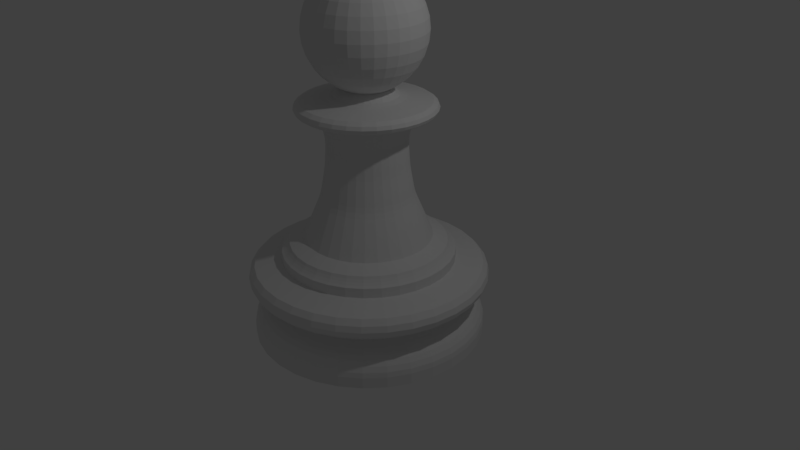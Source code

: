 # Source: Peao.blend  (saved by Blender 2.79.7; exported with 4.5.12 LTS)
import bpy
from mathutils import Matrix  # noqa: F401  (used for matrix-valued properties, if any)

bpy.ops.wm.read_factory_settings(use_empty=True)
scene = bpy.context.scene
scene.name = 'Scene'

# ---- collections
col_collection_1 = bpy.data.collections.new('Collection 1'); scene.collection.children.link(col_collection_1)

# ---- world
world_world = bpy.data.worlds.new('World'); scene.world = world_world
world_world.color = (0.05088, 0.05088, 0.05088)
world_world.use_sun_shadow = False
world_world.sun_shadow_jitter_overblur = 0.0

# ---- cameras
cam_camera = bpy.data.cameras.new('Camera')
cam_camera.clip_end = 100.0
cam_camera.lens = 35.0
cam_camera.sensor_width = 32.0
cam_camera.sensor_height = 18.0
cam_camera.ortho_scale = 7.314
cam_camera.dof.focus_distance = 0.0
cam_camera.dof.aperture_fstop = 128.0

# ---- lights
light_lamp = bpy.data.lights.new('Lamp', 'POINT')
light_lamp.transmission_factor = 0.0
light_lamp.cutoff_distance = 30.0
light_lamp.energy = 100.0
light_lamp.shadow_buffer_clip_start = 1.001
light_lamp.shadow_soft_size = 0.1
light_lamp.shadow_maximum_resolution = 0.006
light_lamp.use_absolute_resolution = True

# ---- meshes
me_cylinder_001 = bpy.data.meshes.new('Cylinder.001')
me_cylinder_001.from_pydata([(0.0, 1.5, -1.0), (7.951e-08, 0.8167, 0.3111), (0.2926, 1.471, -1.0), (0.1593, 0.801, 0.3111), (0.574, 1.386, -1.0), (0.3126, 0.7546, 0.3111), (0.8334, 1.247, -1.0), (0.4538, 0.6791, 0.3111), (1.061, 1.061, -1.0), (0.5775, 0.5775, 0.3111), (1.247, 0.8334, -1.0), (0.6791, 0.4538, 0.3111), (1.386, 0.574, -1.0), (0.7546, 0.3126, 0.3111), (1.471, 0.2926, -1.0), (0.801, 0.1593, 0.3111), (1.5, 1.132e-07, -1.0), (0.8167, 2.903e-07, 0.3111), (1.471, -0.2926, -1.0), (0.801, -0.1593, 0.3111), (1.386, -0.574, -1.0), (0.7546, -0.3126, 0.3111), (1.247, -0.8334, -1.0), (0.6791, -0.4538, 0.3111), (1.061, -1.061, -1.0), (0.5775, -0.5775, 0.3111), (0.8334, -1.247, -1.0), (0.4538, -0.6791, 0.3111), (0.574, -1.386, -1.0), (0.3126, -0.7546, 0.3111), (0.2926, -1.471, -1.0), (0.1593, -0.801, 0.3111), (-4.888e-07, -1.5, -1.0), (-1.866e-07, -0.8167, 0.3111), (-0.2926, -1.471, -1.0), (-0.1593, -0.801, 0.3111), (-0.574, -1.386, -1.0), (-0.3126, -0.7546, 0.3111), (-0.8334, -1.247, -1.0), (-0.4538, -0.6791, 0.3111), (-1.061, -1.061, -1.0), (-0.5775, -0.5775, 0.3111), (-1.247, -0.8334, -1.0), (-0.6791, -0.4538, 0.3111), (-1.386, -0.574, -1.0), (-0.7546, -0.3126, 0.3111), (-1.471, -0.2926, -1.0), (-0.801, -0.1593, 0.3111), (-1.5, 1.448e-06, -1.0), (-0.8167, 1.017e-06, 0.3111), (-1.471, 0.2926, -1.0), (-0.801, 0.1593, 0.3111), (-1.386, 0.574, -1.0), (-0.7546, 0.3126, 0.3111), (-1.247, 0.8334, -1.0), (-0.6791, 0.4538, 0.3111), (-1.061, 1.061, -1.0), (-0.5775, 0.5775, 0.3111), (-0.8334, 1.247, -1.0), (-0.4538, 0.6791, 0.3111), (-0.574, 1.386, -1.0), (-0.3126, 0.7546, 0.3111), (-0.2926, 1.471, -1.0), (-0.1593, 0.8011, 0.3111), (4.607e-08, 1.109, 0.00486), (0.2164, 1.088, 0.00486), (0.4246, 1.025, 0.00486), (0.6164, 0.9225, 0.00486), (0.7845, 0.7845, 0.00486), (0.9225, 0.6164, 0.00486), (1.025, 0.4246, 0.00486), (1.088, 0.2164, 0.00486), (1.109, 2.137e-07, 0.00486), (1.088, -0.2164, 0.00486), (1.025, -0.4246, 0.00486), (0.9225, -0.6164, 0.00486), (0.7845, -0.7845, 0.00486), (0.6164, -0.9225, 0.00486), (0.4246, -1.025, 0.00486), (0.2164, -1.088, 0.00486), (-3.154e-07, -1.109, 0.00486), (-0.2164, -1.088, 0.00486), (-0.4246, -1.025, 0.00486), (-0.6164, -0.9225, 0.00486), (-0.7845, -0.7845, 0.00486), (-0.9225, -0.6164, 0.00486), (-1.025, -0.4246, 0.00486), (-1.088, -0.2164, 0.00486), (-1.109, 1.201e-06, 0.00486), (-1.088, 0.2164, 0.00486), (-1.025, 0.4246, 0.00486), (-0.9225, 0.6164, 0.00486), (-0.7845, 0.7845, 0.00486), (-0.6164, 0.9225, 0.00486), (-0.4246, 1.025, 0.00486), (-0.2164, 1.088, 0.00486), (4.412e-09, 1.466, -0.05596), (4.702e-09, 1.448, -0.3404), (-2.795e-09, 1.524, -0.125), (-4.859e-09, 1.542, -0.2032), (-2.537e-09, 1.515, -0.2789), (0.2826, 1.421, -0.3404), (0.2859, 1.437, -0.05596), (0.2956, 1.486, -0.2789), (0.3008, 1.512, -0.2032), (0.2974, 1.495, -0.125), (0.5543, 1.338, -0.3404), (0.5608, 1.354, -0.05596), (0.5799, 1.4, -0.2789), (0.5901, 1.425, -0.2032), (0.5834, 1.408, -0.125), (0.8047, 1.204, -0.3404), (0.8142, 1.219, -0.05596), (0.8418, 1.26, -0.2789), (0.8567, 1.282, -0.2032), (0.847, 1.268, -0.125), (1.024, 1.024, -0.3404), (1.036, 1.036, -0.05596), (1.071, 1.071, -0.2789), (1.09, 1.09, -0.2032), (1.078, 1.078, -0.125), (1.204, 0.8047, -0.3404), (1.219, 0.8142, -0.05596), (1.26, 0.8418, -0.2789), (1.282, 0.8567, -0.2032), (1.268, 0.847, -0.125), (1.338, 0.5543, -0.3404), (1.354, 0.5608, -0.05596), (1.4, 0.5799, -0.2789), (1.425, 0.5901, -0.2032), (1.408, 0.5834, -0.125), (1.421, 0.2826, -0.3404), (1.437, 0.2859, -0.05596), (1.486, 0.2956, -0.2789), (1.512, 0.3008, -0.2032), (1.495, 0.2974, -0.125), (1.448, 1.341e-07, -0.3404), (1.466, 1.332e-07, -0.05596), (1.515, 1.181e-07, -0.2789), (1.542, 1.127e-07, -0.2032), (1.524, 1.179e-07, -0.125), (1.421, -0.2826, -0.3404), (1.437, -0.2859, -0.05596), (1.486, -0.2956, -0.2789), (1.512, -0.3008, -0.2032), (1.495, -0.2974, -0.125), (1.338, -0.5543, -0.3404), (1.354, -0.5608, -0.05596), (1.4, -0.5799, -0.2789), (1.425, -0.5901, -0.2032), (1.408, -0.5834, -0.125), (1.204, -0.8047, -0.3404), (1.219, -0.8142, -0.05596), (1.26, -0.8418, -0.2789), (1.282, -0.8567, -0.2032), (1.268, -0.847, -0.125), (1.024, -1.024, -0.3404), (1.036, -1.036, -0.05596), (1.071, -1.071, -0.2789), (1.09, -1.09, -0.2032), (1.078, -1.078, -0.125), (0.8047, -1.204, -0.3404), (0.8142, -1.219, -0.05596), (0.8418, -1.26, -0.2789), (0.8567, -1.282, -0.2032), (0.847, -1.268, -0.125), (0.5543, -1.338, -0.3404), (0.5608, -1.354, -0.05596), (0.5799, -1.4, -0.2789), (0.5901, -1.425, -0.2032), (0.5834, -1.408, -0.125), (0.2826, -1.421, -0.3404), (0.2859, -1.437, -0.05596), (0.2956, -1.486, -0.2789), (0.3008, -1.512, -0.2032), (0.2974, -1.495, -0.125), (-4.672e-07, -1.448, -0.3404), (-4.731e-07, -1.466, -0.05596), (-4.961e-07, -1.515, -0.2789), (-5.075e-07, -1.542, -0.2032), (-4.995e-07, -1.524, -0.125), (-0.2826, -1.421, -0.3404), (-0.2859, -1.437, -0.05596), (-0.2956, -1.486, -0.2789), (-0.3008, -1.512, -0.2032), (-0.2974, -1.495, -0.125), (-0.5543, -1.338, -0.3404), (-0.5608, -1.354, -0.05596), (-0.5799, -1.4, -0.2789), (-0.5901, -1.425, -0.2032), (-0.5834, -1.408, -0.125), (-0.8047, -1.204, -0.3404), (-0.8142, -1.219, -0.05596), (-0.8418, -1.26, -0.2789), (-0.8567, -1.282, -0.2032), (-0.847, -1.268, -0.125), (-1.024, -1.024, -0.3404), (-1.036, -1.036, -0.05596), (-1.071, -1.071, -0.2789), (-1.09, -1.09, -0.2032), (-1.078, -1.078, -0.125), (-1.204, -0.8047, -0.3404), (-1.219, -0.8142, -0.05596), (-1.26, -0.8418, -0.2789), (-1.282, -0.8567, -0.2032), (-1.268, -0.847, -0.125), (-1.338, -0.5543, -0.3404), (-1.354, -0.5608, -0.05596), (-1.4, -0.5799, -0.2789), (-1.425, -0.5901, -0.2032), (-1.408, -0.5834, -0.125), (-1.421, -0.2826, -0.3404), (-1.437, -0.2859, -0.05596), (-1.486, -0.2956, -0.2789), (-1.512, -0.3008, -0.2032), (-1.495, -0.2974, -0.125), (-1.448, 1.423e-06, -0.3404), (-1.466, 1.438e-06, -0.05596), (-1.515, 1.467e-06, -0.2789), (-1.542, 1.485e-06, -0.2032), (-1.524, 1.475e-06, -0.125), (-1.421, 0.2826, -0.3404), (-1.437, 0.2859, -0.05596), (-1.486, 0.2956, -0.2789), (-1.512, 0.3008, -0.2032), (-1.495, 0.2974, -0.125), (-1.338, 0.5543, -0.3404), (-1.354, 0.5608, -0.05596), (-1.4, 0.5799, -0.2789), (-1.425, 0.5901, -0.2032), (-1.408, 0.5834, -0.125), (-1.204, 0.8047, -0.3404), (-1.219, 0.8142, -0.05596), (-1.26, 0.8418, -0.2789), (-1.282, 0.8567, -0.2032), (-1.268, 0.847, -0.125), (-1.024, 1.024, -0.3404), (-1.036, 1.036, -0.05596), (-1.071, 1.071, -0.2789), (-1.09, 1.09, -0.2032), (-1.078, 1.078, -0.125), (-0.8047, 1.204, -0.3404), (-0.8142, 1.219, -0.05596), (-0.8418, 1.26, -0.2789), (-0.8567, 1.282, -0.2032), (-0.847, 1.268, -0.125), (-0.5543, 1.338, -0.3404), (-0.5608, 1.354, -0.05596), (-0.5799, 1.4, -0.2789), (-0.5901, 1.425, -0.2032), (-0.5834, 1.408, -0.125), (-0.2826, 1.421, -0.3404), (-0.2859, 1.437, -0.05596), (-0.2956, 1.486, -0.2789), (-0.3008, 1.512, -0.2032), (-0.2974, 1.495, -0.125), (1.496e-08, 1.364, -0.6265), (0.0, 1.5, -0.8588), (9.313e-09, 1.416, -0.6677), (4.424e-09, 1.46, -0.7263), (1.164e-09, 1.49, -0.7934), (0.2926, 1.471, -0.8588), (0.2661, 1.338, -0.6265), (0.2906, 1.461, -0.7934), (0.2849, 1.432, -0.7263), (0.2762, 1.389, -0.6677), (0.574, 1.386, -0.8588), (0.5219, 1.26, -0.6265), (0.5701, 1.376, -0.7934), (0.5588, 1.349, -0.7263), (0.5419, 1.308, -0.6677), (0.8334, 1.247, -0.8588), (0.7577, 1.134, -0.6265), (0.8276, 1.239, -0.7934), (0.8112, 1.214, -0.7263), (0.7867, 1.177, -0.6677), (1.061, 1.061, -0.8588), (0.9644, 0.9644, -0.6265), (1.053, 1.053, -0.7934), (1.032, 1.032, -0.7263), (1.001, 1.001, -0.6677), (1.247, 0.8334, -0.8588), (1.134, 0.7577, -0.6265), (1.239, 0.8276, -0.7934), (1.214, 0.8112, -0.7263), (1.177, 0.7867, -0.6677), (1.386, 0.574, -0.8588), (1.26, 0.5219, -0.6265), (1.376, 0.5701, -0.7934), (1.349, 0.5588, -0.7263), (1.308, 0.5419, -0.6677), (1.471, 0.2926, -0.8588), (1.338, 0.2661, -0.6265), (1.461, 0.2906, -0.7934), (1.432, 0.2849, -0.7263), (1.389, 0.2762, -0.6677), (1.5, 1.132e-07, -0.8588), (1.364, 1.46e-07, -0.6265), (1.49, 1.156e-07, -0.7934), (1.46, 1.227e-07, -0.7263), (1.416, 1.333e-07, -0.6677), (1.471, -0.2926, -0.8588), (1.338, -0.2661, -0.6265), (1.461, -0.2906, -0.7934), (1.432, -0.2849, -0.7263), (1.389, -0.2762, -0.6677), (1.386, -0.574, -0.8588), (1.26, -0.5219, -0.6265), (1.376, -0.5701, -0.7934), (1.349, -0.5588, -0.7263), (1.308, -0.5419, -0.6677), (1.247, -0.8334, -0.8588), (1.134, -0.7577, -0.6265), (1.239, -0.8276, -0.7934), (1.214, -0.8112, -0.7263), (1.177, -0.7867, -0.6677), (1.061, -1.061, -0.8588), (0.9644, -0.9644, -0.6265), (1.053, -1.053, -0.7934), (1.032, -1.032, -0.7263), (1.001, -1.001, -0.6677), (0.8334, -1.247, -0.8588), (0.7577, -1.134, -0.6265), (0.8276, -1.239, -0.7934), (0.8112, -1.214, -0.7263), (0.7867, -1.177, -0.6677), (0.574, -1.386, -0.8588), (0.5219, -1.26, -0.6265), (0.5701, -1.376, -0.7934), (0.5588, -1.349, -0.7263), (0.5419, -1.308, -0.6677), (0.2926, -1.471, -0.8588), (0.2661, -1.338, -0.6265), (0.2906, -1.461, -0.7934), (0.2849, -1.432, -0.7263), (0.2762, -1.389, -0.6677), (-4.888e-07, -1.5, -0.8588), (-4.294e-07, -1.364, -0.6265), (-4.842e-07, -1.49, -0.7934), (-4.714e-07, -1.46, -0.7263), (-4.52e-07, -1.416, -0.6677), (-0.2926, -1.471, -0.8588), (-0.2661, -1.338, -0.6265), (-0.2906, -1.461, -0.7934), (-0.2849, -1.432, -0.7263), (-0.2762, -1.389, -0.6677), (-0.574, -1.386, -0.8588), (-0.5219, -1.26, -0.6265), (-0.5701, -1.376, -0.7934), (-0.5588, -1.349, -0.7263), (-0.5419, -1.308, -0.6677), (-0.8334, -1.247, -0.8588), (-0.7577, -1.134, -0.6265), (-0.8276, -1.239, -0.7934), (-0.8112, -1.214, -0.7263), (-0.7867, -1.177, -0.6677), (-1.061, -1.061, -0.8588), (-0.9644, -0.9644, -0.6265), (-1.053, -1.053, -0.7934), (-1.032, -1.032, -0.7263), (-1.001, -1.001, -0.6677), (-1.247, -0.8334, -0.8588), (-1.134, -0.7577, -0.6265), (-1.239, -0.8276, -0.7934), (-1.214, -0.8112, -0.7263), (-1.177, -0.7866, -0.6677), (-1.386, -0.574, -0.8588), (-1.26, -0.5219, -0.6265), (-1.376, -0.5701, -0.7934), (-1.349, -0.5588, -0.7263), (-1.308, -0.5419, -0.6677), (-1.471, -0.2926, -0.8588), (-1.338, -0.2661, -0.6265), (-1.461, -0.2906, -0.7934), (-1.432, -0.2849, -0.7263), (-1.389, -0.2762, -0.6677), (-1.5, 1.448e-06, -0.8588), (-1.364, 1.36e-06, -0.6265), (-1.49, 1.442e-06, -0.7934), (-1.46, 1.422e-06, -0.7263), (-1.416, 1.394e-06, -0.6677), (-1.471, 0.2926, -0.8588), (-1.338, 0.2661, -0.6265), (-1.461, 0.2906, -0.7934), (-1.432, 0.2849, -0.7263), (-1.389, 0.2762, -0.6677), (-1.386, 0.574, -0.8588), (-1.26, 0.5219, -0.6265), (-1.376, 0.5701, -0.7934), (-1.349, 0.5588, -0.7263), (-1.308, 0.5419, -0.6677), (-1.247, 0.8334, -0.8588), (-1.134, 0.7577, -0.6265), (-1.239, 0.8276, -0.7934), (-1.214, 0.8112, -0.7263), (-1.177, 0.7867, -0.6677), (-1.061, 1.061, -0.8588), (-0.9644, 0.9644, -0.6265), (-1.053, 1.053, -0.7934), (-1.032, 1.032, -0.7263), (-1.001, 1.001, -0.6677), (-0.8334, 1.247, -0.8588), (-0.7577, 1.134, -0.6265), (-0.8276, 1.239, -0.7934), (-0.8112, 1.214, -0.7263), (-0.7866, 1.177, -0.6677), (-0.574, 1.386, -0.8588), (-0.5219, 1.26, -0.6265), (-0.5701, 1.376, -0.7934), (-0.5588, 1.349, -0.7263), (-0.5419, 1.308, -0.6677), (-0.2926, 1.471, -0.8588), (-0.2661, 1.338, -0.6265), (-0.2906, 1.461, -0.7934), (-0.2849, 1.432, -0.7263), (-0.2762, 1.389, -0.6677), (5.864e-08, 1.006, 0.2397), (4.702e-08, 1.11, 0.1306), (5.672e-08, 1.024, 0.2097), (5.388e-08, 1.051, 0.1785), (5.043e-08, 1.081, 0.1507), (0.2165, 1.088, 0.1306), (0.1962, 0.9863, 0.2397), (0.2108, 1.06, 0.1507), (0.205, 1.03, 0.1785), (0.1998, 1.005, 0.2097), (0.4247, 1.025, 0.1306), (0.3848, 0.9291, 0.2397), (0.4136, 0.9984, 0.1507), (0.4021, 0.9707, 0.1785), (0.392, 0.9463, 0.2097), (0.6166, 0.9228, 0.1306), (0.5587, 0.8361, 0.2397), (0.6004, 0.8985, 0.1507), (0.5837, 0.8736, 0.1785), (0.5691, 0.8517, 0.2097), (0.7847, 0.7847, 0.1306), (0.7111, 0.7111, 0.2397), (0.7641, 0.7641, 0.1507), (0.7429, 0.7429, 0.1785), (0.7243, 0.7243, 0.2097), (0.9228, 0.6166, 0.1306), (0.8361, 0.5587, 0.2397), (0.8985, 0.6004, 0.1507), (0.8736, 0.5837, 0.1785), (0.8517, 0.5691, 0.2097), (1.025, 0.4247, 0.1306), (0.9291, 0.3848, 0.2397), (0.9984, 0.4136, 0.1507), (0.9707, 0.4021, 0.1785), (0.9463, 0.392, 0.2097), (1.088, 0.2165, 0.1306), (0.9863, 0.1962, 0.2397), (1.06, 0.2108, 0.1507), (1.03, 0.205, 0.1785), (1.005, 0.1998, 0.2097), (1.11, 2.216e-07, 0.1306), (1.006, 2.492e-07, 0.2397), (1.081, 2.29e-07, 0.1507), (1.051, 2.368e-07, 0.1785), (1.024, 2.44e-07, 0.2097), (1.088, -0.2165, 0.1306), (0.9863, -0.1962, 0.2397), (1.06, -0.2108, 0.1507), (1.03, -0.205, 0.1785), (1.005, -0.1998, 0.2097), (1.025, -0.4247, 0.1306), (0.9291, -0.3848, 0.2397), (0.9984, -0.4136, 0.1507), (0.9707, -0.4021, 0.1785), (0.9463, -0.392, 0.2097), (0.9228, -0.6166, 0.1306), (0.8361, -0.5587, 0.2397), (0.8985, -0.6004, 0.1507), (0.8736, -0.5837, 0.1785), (0.8517, -0.5691, 0.2097), (0.7847, -0.7847, 0.1306), (0.7111, -0.7111, 0.2397), (0.7641, -0.7641, 0.1507), (0.7429, -0.7429, 0.1785), (0.7243, -0.7243, 0.2097), (0.6166, -0.9228, 0.1306), (0.5587, -0.8361, 0.2397), (0.6004, -0.8985, 0.1507), (0.5837, -0.8736, 0.1785), (0.5691, -0.8517, 0.2097), (0.4247, -1.025, 0.1306), (0.3848, -0.9291, 0.2397), (0.4136, -0.9984, 0.1507), (0.4021, -0.9707, 0.1785), (0.392, -0.9463, 0.2097), (0.2165, -1.088, 0.1306), (0.1962, -0.9863, 0.2397), (0.2108, -1.06, 0.1507), (0.205, -1.03, 0.1785), (0.1998, -1.005, 0.2097), (-3.146e-07, -1.11, 0.1306), (-2.69e-07, -1.006, 0.2397), (-3.017e-07, -1.081, 0.1507), (-2.884e-07, -1.051, 0.1785), (-2.77e-07, -1.024, 0.2097), (-0.2165, -1.088, 0.1306), (-0.1962, -0.9863, 0.2397), (-0.2108, -1.06, 0.1507), (-0.205, -1.03, 0.1785), (-0.1998, -1.005, 0.2097), (-0.4247, -1.025, 0.1306), (-0.3848, -0.9291, 0.2397), (-0.4136, -0.9984, 0.1507), (-0.4021, -0.9707, 0.1785), (-0.392, -0.9463, 0.2097), (-0.6166, -0.9228, 0.1306), (-0.5587, -0.8361, 0.2397), (-0.6004, -0.8985, 0.1507), (-0.5837, -0.8736, 0.1785), (-0.5691, -0.8517, 0.2097), (-0.7847, -0.7847, 0.1306), (-0.7111, -0.7111, 0.2397), (-0.7641, -0.7641, 0.1507), (-0.7429, -0.7429, 0.1785), (-0.7243, -0.7243, 0.2097), (-0.9228, -0.6166, 0.1306), (-0.8361, -0.5587, 0.2397), (-0.8985, -0.6004, 0.1507), (-0.8736, -0.5837, 0.1785), (-0.8517, -0.5691, 0.2097), (-1.025, -0.4247, 0.1306), (-0.9291, -0.3848, 0.2397), (-0.9984, -0.4136, 0.1507), (-0.9707, -0.4021, 0.1785), (-0.9463, -0.392, 0.2097), (-1.088, -0.2165, 0.1306), (-0.9863, -0.1962, 0.2397), (-1.06, -0.2108, 0.1507), (-1.03, -0.205, 0.1785), (-1.005, -0.1998, 0.2097), (-1.11, 1.209e-06, 0.1306), (-1.006, 1.144e-06, 0.2397), (-1.081, 1.191e-06, 0.1507), (-1.051, 1.172e-06, 0.1785), (-1.024, 1.156e-06, 0.2097), (-1.088, 0.2165, 0.1306), (-0.9863, 0.1962, 0.2397), (-1.06, 0.2108, 0.1507), (-1.03, 0.205, 0.1785), (-1.005, 0.1998, 0.2097), (-1.025, 0.4247, 0.1306), (-0.9291, 0.3848, 0.2397), (-0.9984, 0.4136, 0.1507), (-0.9707, 0.4021, 0.1785), (-0.9463, 0.392, 0.2097), (-0.9228, 0.6166, 0.1306), (-0.8361, 0.5587, 0.2397), (-0.8985, 0.6004, 0.1507), (-0.8736, 0.5837, 0.1785), (-0.8517, 0.5691, 0.2097), (-0.7847, 0.7847, 0.1306), (-0.7111, 0.7111, 0.2397), (-0.7641, 0.7642, 0.1507), (-0.7429, 0.7429, 0.1785), (-0.7243, 0.7243, 0.2097), (-0.6166, 0.9228, 0.1306), (-0.5587, 0.8361, 0.2397), (-0.6004, 0.8985, 0.1507), (-0.5837, 0.8736, 0.1785), (-0.5691, 0.8517, 0.2097), (-0.4247, 1.025, 0.1306), (-0.3848, 0.9291, 0.2397), (-0.4136, 0.9984, 0.1507), (-0.4021, 0.9707, 0.1785), (-0.392, 0.9463, 0.2097), (-0.2165, 1.088, 0.1306), (-0.1962, 0.9863, 0.2397), (-0.2108, 1.06, 0.1507), (-0.205, 1.03, 0.1785), (-0.1998, 1.005, 0.2097), (2.601e-08, 1.259, -0.4045), (2.808e-08, 1.244, -0.5592), (3.213e-08, 1.202, -0.4351), (3.469e-08, 1.18, -0.4752), (3.353e-08, 1.195, -0.5188), (0.2428, 1.221, -0.5592), (0.2456, 1.235, -0.4045), (0.2331, 1.172, -0.5188), (0.2302, 1.157, -0.4752), (0.2346, 1.179, -0.4351), (0.4762, 1.15, -0.5592), (0.4818, 1.163, -0.4045), (0.4572, 1.104, -0.5188), (0.4515, 1.09, -0.4752), (0.4602, 1.111, -0.4351), (0.6914, 1.035, -0.5592), (0.6995, 1.047, -0.4045), (0.6637, 0.9933, -0.5188), (0.6555, 0.9811, -0.4752), (0.6681, 0.9998, -0.4351), (0.8799, 0.8799, -0.5592), (0.8902, 0.8902, -0.4045), (0.8447, 0.8447, -0.5188), (0.8343, 0.8343, -0.4752), (0.8503, 0.8503, -0.4351), (1.035, 0.6914, -0.5592), (1.047, 0.6995, -0.4045), (0.9933, 0.6637, -0.5188), (0.9811, 0.6555, -0.4752), (0.9998, 0.6681, -0.4351), (1.15, 0.4762, -0.5592), (1.163, 0.4818, -0.4045), (1.104, 0.4572, -0.5188), (1.09, 0.4515, -0.4752), (1.111, 0.4602, -0.4351), (1.221, 0.2428, -0.5592), (1.235, 0.2456, -0.4045), (1.172, 0.2331, -0.5188), (1.157, 0.2302, -0.4752), (1.179, 0.2346, -0.4351), (1.244, 1.747e-07, -0.5592), (1.259, 1.753e-07, -0.4045), (1.195, 1.867e-07, -0.5188), (1.18, 1.912e-07, -0.4752), (1.202, 1.87e-07, -0.4351), (1.221, -0.2428, -0.5592), (1.235, -0.2456, -0.4045), (1.172, -0.2331, -0.5188), (1.157, -0.2302, -0.4752), (1.179, -0.2346, -0.4351), (1.15, -0.4762, -0.5592), (1.163, -0.4818, -0.4045), (1.104, -0.4572, -0.5188), (1.09, -0.4515, -0.4752), (1.111, -0.4602, -0.4351), (1.035, -0.6914, -0.5592), (1.047, -0.6995, -0.4045), (0.9933, -0.6637, -0.5188), (0.9811, -0.6555, -0.4752), (0.9998, -0.6681, -0.4351), (0.8799, -0.8799, -0.5592), (0.8902, -0.8902, -0.4045), (0.8447, -0.8447, -0.5188), (0.8343, -0.8343, -0.4752), (0.8503, -0.8503, -0.4351), (0.6914, -1.035, -0.5592), (0.6995, -1.047, -0.4045), (0.6637, -0.9933, -0.5188), (0.6555, -0.9811, -0.4752), (0.6681, -0.9998, -0.4351), (0.4762, -1.15, -0.5592), (0.4818, -1.163, -0.4045), (0.4572, -1.104, -0.5188), (0.4515, -1.09, -0.4752), (0.4602, -1.111, -0.4351), (0.2428, -1.221, -0.5592), (0.2456, -1.235, -0.4045), (0.2331, -1.172, -0.5188), (0.2302, -1.157, -0.4752), (0.2346, -1.179, -0.4351), (-3.774e-07, -1.244, -0.5592), (-3.842e-07, -1.259, -0.4045), (-3.555e-07, -1.195, -0.5188), (-3.495e-07, -1.18, -0.4752), (-3.593e-07, -1.202, -0.4351), (-0.2428, -1.221, -0.5592), (-0.2456, -1.235, -0.4045), (-0.2331, -1.172, -0.5188), (-0.2302, -1.157, -0.4752), (-0.2346, -1.179, -0.4351), (-0.4762, -1.15, -0.5592), (-0.4818, -1.163, -0.4045), (-0.4572, -1.104, -0.5188), (-0.4515, -1.09, -0.4752), (-0.4602, -1.111, -0.4351), (-0.6914, -1.035, -0.5592), (-0.6995, -1.047, -0.4045), (-0.6637, -0.9933, -0.5188), (-0.6555, -0.9811, -0.4752), (-0.6681, -0.9998, -0.4351), (-0.8799, -0.8799, -0.5592), (-0.8902, -0.8902, -0.4045), (-0.8447, -0.8447, -0.5188), (-0.8343, -0.8343, -0.4752), (-0.8503, -0.8503, -0.4351), (-1.035, -0.6914, -0.5592), (-1.047, -0.6994, -0.4045), (-0.9933, -0.6637, -0.5188), (-0.9811, -0.6555, -0.4752), (-0.9998, -0.6681, -0.4351), (-1.15, -0.4762, -0.5592), (-1.163, -0.4818, -0.4045), (-1.104, -0.4572, -0.5188), (-1.09, -0.4515, -0.4752), (-1.111, -0.4602, -0.4351), (-1.221, -0.2428, -0.5592), (-1.235, -0.2456, -0.4045), (-1.172, -0.2331, -0.5188), (-1.157, -0.2302, -0.4752), (-1.179, -0.2346, -0.4351), (-1.244, 1.282e-06, -0.5592), (-1.259, 1.296e-06, -0.4045), (-1.195, 1.25e-06, -0.5188), (-1.18, 1.242e-06, -0.4752), (-1.202, 1.258e-06, -0.4351), (-1.221, 0.2428, -0.5592), (-1.235, 0.2456, -0.4045), (-1.172, 0.2331, -0.5188), (-1.157, 0.2302, -0.4752), (-1.179, 0.2346, -0.4351), (-1.15, 0.4762, -0.5592), (-1.163, 0.4818, -0.4045), (-1.104, 0.4572, -0.5188), (-1.09, 0.4515, -0.4752), (-1.111, 0.4602, -0.4351), (-1.035, 0.6914, -0.5592), (-1.047, 0.6995, -0.4045), (-0.9933, 0.6637, -0.5188), (-0.9811, 0.6555, -0.4752), (-0.9998, 0.6681, -0.4351), (-0.8799, 0.8799, -0.5592), (-0.8902, 0.8902, -0.4045), (-0.8447, 0.8447, -0.5188), (-0.8343, 0.8343, -0.4752), (-0.8503, 0.8503, -0.4351), (-0.6914, 1.035, -0.5592), (-0.6994, 1.047, -0.4045), (-0.6637, 0.9933, -0.5188), (-0.6555, 0.9811, -0.4752), (-0.6681, 0.9998, -0.4351), (-0.4762, 1.15, -0.5592), (-0.4818, 1.163, -0.4045), (-0.4572, 1.104, -0.5188), (-0.4515, 1.09, -0.4752), (-0.4602, 1.111, -0.4351), (-0.2428, 1.221, -0.5592), (-0.2456, 1.235, -0.4045), (-0.2331, 1.172, -0.5188), (-0.2302, 1.157, -0.4752), (-0.2346, 1.179, -0.4351), (0.0526, 0.2644, 2.225), (1.438e-07, 0.2696, 2.225), (0.1032, 0.2491, 2.225), (0.1498, 0.2242, 2.225), (0.1906, 0.1906, 2.225), (0.2242, 0.1498, 2.225), (0.2491, 0.1032, 2.225), (0.2644, 0.0526, 2.225), (0.2696, 4.065e-07, 2.225), (0.2644, -0.0526, 2.225), (0.2491, -0.1032, 2.225), (0.2242, -0.1498, 2.225), (0.1906, -0.1906, 2.225), (0.1498, -0.2242, 2.225), (0.1032, -0.2491, 2.225), (0.0526, -0.2644, 2.225), (5.593e-08, -0.2696, 2.225), (-0.0526, -0.2644, 2.225), (-0.1032, -0.2491, 2.225), (-0.1498, -0.2242, 2.225), (-0.1906, -0.1906, 2.225), (-0.2242, -0.1498, 2.225), (-0.2491, -0.1032, 2.225), (-0.2644, -0.0526, 2.225), (-0.2696, 6.465e-07, 2.225), (-0.2644, 0.0526, 2.225), (-0.2491, 0.1032, 2.225), (-0.2242, 0.1498, 2.225), (-0.1906, 0.1906, 2.225), (-0.1498, 0.2242, 2.225), (-0.1032, 0.2491, 2.225), (-0.0526, 0.2644, 2.225), (1.049e-07, 0.5773, 0.9218), (1.008e-07, 0.6162, 0.7891), (1.032e-07, 0.5937, 0.8546), (0.1202, 0.6044, 0.7891), (0.1126, 0.5663, 0.9218), (0.1158, 0.5823, 0.8546), (-0.48, 0.3208, 0.9218), (-0.5124, 0.3424, 0.7891), (-0.4936, 0.3298, 0.8546), (-0.4357, 0.4358, 0.7891), (-0.4082, 0.4082, 0.9218), (-0.4198, 0.4198, 0.8546), (0.5663, 0.1126, 0.9218), (0.6044, 0.1202, 0.7891), (0.5823, 0.1158, 0.8546), (0.6162, 3.356e-07, 0.7891), (0.5773, 3.444e-07, 0.9218), (0.5937, 3.407e-07, 0.8546), (0.2209, -0.5334, 0.9218), (0.2358, -0.5693, 0.7891), (0.2272, -0.5485, 0.8546), (0.1202, -0.6044, 0.7891), (0.1126, -0.5663, 0.9218), (0.1158, -0.5823, 0.8546), (-0.48, -0.3208, 0.9218), (-0.5124, -0.3424, 0.7891), (-0.4936, -0.3298, 0.8546), (-0.5693, -0.2358, 0.7891), (-0.5334, -0.2209, 0.9218), (-0.5485, -0.2272, 0.8546), (0.2358, 0.5693, 0.7891), (0.2209, 0.5334, 0.9218), (0.2272, 0.5485, 0.8546), (-0.3424, 0.5124, 0.7891), (-0.3208, 0.48, 0.9218), (-0.3298, 0.4936, 0.8546), (0.6044, -0.1202, 0.7891), (0.5663, -0.1126, 0.9218), (0.5823, -0.1158, 0.8546), (-9.997e-08, -0.6162, 0.7891), (-8.322e-08, -0.5773, 0.9218), (-9.024e-08, -0.5937, 0.8546), (-0.6044, -0.1202, 0.7891), (-0.5663, -0.1126, 0.9218), (-0.5823, -0.1158, 0.8546), (0.3424, 0.5124, 0.7891), (0.3208, 0.48, 0.9218), (0.3298, 0.4936, 0.8546), (-0.2358, 0.5693, 0.7891), (-0.2209, 0.5334, 0.9218), (-0.2272, 0.5485, 0.8546), (0.5693, -0.2358, 0.7891), (0.5334, -0.2209, 0.9218), (0.5485, -0.2272, 0.8546), (-0.1202, -0.6044, 0.7891), (-0.1126, -0.5663, 0.9218), (-0.1158, -0.5823, 0.8546), (-0.6162, 8.842e-07, 0.7891), (-0.5773, 8.583e-07, 0.9218), (-0.5937, 8.692e-07, 0.8546), (0.4358, 0.4358, 0.7891), (0.4082, 0.4082, 0.9218), (0.4198, 0.4198, 0.8546), (-0.1202, 0.6044, 0.7891), (-0.1126, 0.5663, 0.9218), (-0.1158, 0.5823, 0.8546), (0.5124, -0.3424, 0.7891), (0.48, -0.3208, 0.9218), (0.4936, -0.3298, 0.8546), (-0.2358, -0.5693, 0.7891), (-0.2209, -0.5334, 0.9218), (-0.2272, -0.5485, 0.8546), (-0.6044, 0.1202, 0.7891), (-0.5663, 0.1126, 0.9218), (-0.5823, 0.1158, 0.8546), (0.5124, 0.3424, 0.7891), (0.48, 0.3208, 0.9218), (0.4936, 0.3298, 0.8546), (0.4358, -0.4357, 0.7891), (0.4082, -0.4082, 0.9218), (0.4198, -0.4198, 0.8546), (-0.3424, -0.5124, 0.7891), (-0.3208, -0.48, 0.9218), (-0.3298, -0.4936, 0.8546), (-0.5693, 0.2358, 0.7891), (-0.5334, 0.2209, 0.9218), (-0.5485, 0.2272, 0.8546), (0.5693, 0.2358, 0.7891), (0.5334, 0.2209, 0.9218), (0.5485, 0.2272, 0.8546), (0.3424, -0.5124, 0.7891), (0.3208, -0.48, 0.9218), (0.3298, -0.4936, 0.8546), (-0.4358, -0.4357, 0.7891), (-0.4082, -0.4082, 0.9218), (-0.4198, -0.4198, 0.8546), (1.108e-07, 0.5189, 1.293), (1.095e-07, 0.5323, 1.18), (1.103e-07, 0.5243, 1.236), (0.1038, 0.5221, 1.18), (0.1012, 0.5089, 1.293), (0.1023, 0.5143, 1.236), (-0.4315, 0.2883, 1.293), (-0.4426, 0.2957, 1.18), (-0.436, 0.2913, 1.236), (-0.3764, 0.3764, 1.18), (-0.3669, 0.3669, 1.293), (-0.3708, 0.3708, 1.236), (0.5089, 0.1012, 1.293), (0.5221, 0.1038, 1.18), (0.5143, 0.1023, 1.236), (0.5323, 3.546e-07, 1.18), (0.5189, 3.576e-07, 1.293), (0.5243, 3.564e-07, 1.236), (0.1986, -0.4794, 1.293), (0.2037, -0.4918, 1.18), (0.2007, -0.4844, 1.236), (0.1038, -0.5221, 1.18), (0.1012, -0.5089, 1.293), (0.1023, -0.5143, 1.236), (-0.4315, -0.2883, 1.293), (-0.4426, -0.2957, 1.18), (-0.436, -0.2913, 1.236), (-0.4918, -0.2037, 1.18), (-0.4794, -0.1986, 1.293), (-0.4844, -0.2007, 1.236), (0.2037, 0.4918, 1.18), (0.1986, 0.4794, 1.293), (0.2007, 0.4844, 1.236), (-0.2957, 0.4426, 1.18), (-0.2883, 0.4315, 1.293), (-0.2913, 0.436, 1.236), (0.5221, -0.1038, 1.18), (0.5089, -0.1012, 1.293), (0.5143, -0.1023, 1.236), (-6.396e-08, -0.5323, 1.18), (-5.83e-08, -0.5189, 1.293), (-6.057e-08, -0.5243, 1.236), (-0.5221, -0.1038, 1.18), (-0.5089, -0.1012, 1.293), (-0.5143, -0.1023, 1.236), (0.2957, 0.4426, 1.18), (0.2883, 0.4315, 1.293), (0.2913, 0.436, 1.236), (-0.2037, 0.4918, 1.18), (-0.1986, 0.4794, 1.293), (-0.2007, 0.4844, 1.236), (0.4918, -0.2037, 1.18), (0.4794, -0.1986, 1.293), (0.4844, -0.2007, 1.236), (-0.1038, -0.5221, 1.18), (-0.1012, -0.5089, 1.293), (-0.1023, -0.5143, 1.236), (-0.5323, 8.284e-07, 1.18), (-0.5189, 8.195e-07, 1.293), (-0.5243, 8.231e-07, 1.236), (0.3764, 0.3764, 1.18), (0.3669, 0.3669, 1.293), (0.3708, 0.3708, 1.236), (-0.1038, 0.5221, 1.18), (-0.1012, 0.5089, 1.293), (-0.1023, 0.5143, 1.236), (0.4426, -0.2957, 1.18), (0.4315, -0.2883, 1.293), (0.436, -0.2913, 1.236), (-0.2037, -0.4918, 1.18), (-0.1986, -0.4794, 1.293), (-0.2007, -0.4844, 1.236), (-0.5221, 0.1038, 1.18), (-0.5089, 0.1012, 1.293), (-0.5143, 0.1023, 1.236), (0.4426, 0.2957, 1.18), (0.4315, 0.2883, 1.293), (0.436, 0.2913, 1.236), (0.3764, -0.3764, 1.18), (0.3669, -0.3669, 1.293), (0.3708, -0.3708, 1.236), (-0.2957, -0.4426, 1.18), (-0.2883, -0.4315, 1.293), (-0.2913, -0.436, 1.236), (-0.4918, 0.2037, 1.18), (-0.4794, 0.1986, 1.293), (-0.4844, 0.2007, 1.236), (0.4918, 0.2037, 1.18), (0.4794, 0.1986, 1.293), (0.4844, 0.2007, 1.236), (0.2957, -0.4426, 1.18), (0.2883, -0.4315, 1.293), (0.2913, -0.436, 1.236), (-0.3764, -0.3764, 1.18), (-0.3669, -0.3669, 1.293), (-0.3708, -0.3708, 1.236), (7.728e-08, 0.7999, 2.073), (7.658e-08, 0.796, 1.915), (6.971e-08, 0.8565, 2.036), (6.742e-08, 0.8756, 1.992), (6.971e-08, 0.8544, 1.95), (0.1553, 0.7807, 1.915), (0.1561, 0.7846, 2.073), (0.1667, 0.838, 1.95), (0.1708, 0.8588, 1.992), (0.1671, 0.8401, 2.036), (-0.6651, 0.4444, 2.073), (-0.6619, 0.4423, 1.915), (-0.7122, 0.4759, 2.036), (-0.7281, 0.4865, 1.992), (-0.7104, 0.4747, 1.95), (-0.5629, 0.5629, 1.915), (-0.5656, 0.5656, 2.073), (-0.6042, 0.6042, 1.95), (-0.6192, 0.6192, 1.992), (-0.6056, 0.6057, 2.036), (0.7846, 0.1561, 2.073), (0.7807, 0.1553, 1.915), (0.8401, 0.1671, 2.036), (0.8588, 0.1708, 1.992), (0.838, 0.1667, 1.95), (0.796, 2.942e-07, 1.915), (0.7999, 2.912e-07, 2.073), (0.8544, 2.811e-07, 1.95), (0.8756, 2.758e-07, 1.992), (0.8565, 2.796e-07, 2.036), (0.3061, -0.739, 2.073), (0.3046, -0.7355, 1.915), (0.3278, -0.7913, 2.036), (0.3351, -0.809, 1.992), (0.327, -0.7894, 1.95), (0.1553, -0.7807, 1.915), (0.1561, -0.7846, 2.073), (0.1667, -0.838, 1.95), (0.1708, -0.8588, 1.992), (0.1671, -0.8401, 2.036), (-0.6651, -0.4444, 2.073), (-0.6619, -0.4423, 1.915), (-0.7122, -0.4759, 2.036), (-0.7281, -0.4865, 1.992), (-0.7104, -0.4747, 1.95), (-0.7355, -0.3046, 1.915), (-0.739, -0.3061, 2.073), (-0.7894, -0.327, 1.95), (-0.809, -0.3351, 1.992), (-0.7913, -0.3278, 2.036), (0.3046, 0.7355, 1.915), (0.3061, 0.739, 2.073), (0.327, 0.7894, 1.95), (0.3351, 0.809, 1.992), (0.3278, 0.7913, 2.036), (-0.4423, 0.6619, 1.915), (-0.4444, 0.6651, 2.073), (-0.4747, 0.7104, 1.95), (-0.4865, 0.7281, 1.992), (-0.4759, 0.7122, 2.036), (0.7807, -0.1553, 1.915), (0.7846, -0.1561, 2.073), (0.838, -0.1667, 1.95), (0.8588, -0.1708, 1.992), (0.8401, -0.1671, 2.036), (-1.828e-07, -0.796, 1.915), (-1.834e-07, -0.7999, 2.073), (-2.091e-07, -0.8544, 1.95), (-2.183e-07, -0.8756, 1.992), (-2.093e-07, -0.8565, 2.036), (-0.7807, -0.1553, 1.915), (-0.7846, -0.1561, 2.073), (-0.838, -0.1667, 1.95), (-0.8588, -0.1708, 1.992), (-0.8401, -0.1671, 2.036), (0.4423, 0.6619, 1.915), (0.4444, 0.6651, 2.073), (0.4747, 0.7104, 1.95), (0.4865, 0.7281, 1.992), (0.4759, 0.7122, 2.036), (-0.3046, 0.7355, 1.915), (-0.3061, 0.739, 2.073), (-0.327, 0.7894, 1.95), (-0.3351, 0.809, 1.992), (-0.3278, 0.7913, 2.036), (0.7355, -0.3046, 1.915), (0.739, -0.3061, 2.073), (0.7894, -0.327, 1.95), (0.809, -0.3351, 1.992), (0.7913, -0.3278, 2.036), (-0.1553, -0.7807, 1.915), (-0.1561, -0.7846, 2.073), (-0.1667, -0.838, 1.95), (-0.1708, -0.8588, 1.992), (-0.1671, -0.8401, 2.036), (-0.796, 1.003e-06, 1.915), (-0.7999, 1.003e-06, 2.073), (-0.8544, 1.041e-06, 1.95), (-0.8756, 1.055e-06, 1.992), (-0.8565, 1.042e-06, 2.036), (0.5629, 0.5629, 1.915), (0.5656, 0.5656, 2.073), (0.6042, 0.6042, 1.95), (0.6192, 0.6192, 1.992), (0.6056, 0.6057, 2.036), (-0.1553, 0.7808, 1.915), (-0.1561, 0.7846, 2.073), (-0.1667, 0.838, 1.95), (-0.1708, 0.8588, 1.992), (-0.1671, 0.8401, 2.036), (0.6619, -0.4423, 1.915), (0.6651, -0.4444, 2.073), (0.7104, -0.4747, 1.95), (0.7281, -0.4865, 1.992), (0.7122, -0.4759, 2.036), (-0.3046, -0.7354, 1.915), (-0.3061, -0.739, 2.073), (-0.327, -0.7894, 1.95), (-0.3351, -0.809, 1.992), (-0.3278, -0.7913, 2.036), (-0.7807, 0.1553, 1.915), (-0.7846, 0.1561, 2.073), (-0.838, 0.1667, 1.95), (-0.8588, 0.1708, 1.992), (-0.8401, 0.1671, 2.036), (0.6619, 0.4423, 1.915), (0.6651, 0.4444, 2.073), (0.7104, 0.4747, 1.95), (0.7281, 0.4865, 1.992), (0.7122, 0.4759, 2.036), (0.5629, -0.5629, 1.915), (0.5656, -0.5656, 2.073), (0.6042, -0.6042, 1.95), (0.6192, -0.6192, 1.992), (0.6056, -0.6056, 2.036), (-0.4423, -0.6619, 1.915), (-0.4444, -0.6651, 2.073), (-0.4747, -0.7104, 1.95), (-0.4865, -0.7281, 1.992), (-0.4759, -0.7122, 2.036), (-0.7354, 0.3046, 1.915), (-0.739, 0.3061, 2.073), (-0.7894, 0.327, 1.95), (-0.809, 0.3351, 1.992), (-0.7913, 0.3278, 2.036), (0.7355, 0.3046, 1.915), (0.739, 0.3061, 2.073), (0.7894, 0.327, 1.95), (0.809, 0.3351, 1.992), (0.7913, 0.3278, 2.036), (0.4423, -0.6619, 1.915), (0.4444, -0.6651, 2.073), (0.4747, -0.7104, 1.95), (0.4865, -0.7281, 1.992), (0.4759, -0.7122, 2.036), (-0.5629, -0.5629, 1.915), (-0.5656, -0.5656, 2.073), (-0.6042, -0.6042, 1.95), (-0.6192, -0.6192, 1.992), (-0.6057, -0.6056, 2.036), (1.272e-07, 0.401, 2.142), (1.161e-07, 0.49, 2.117), (1.217e-07, 0.4455, 2.13), (-0.3334, 0.2228, 2.142), (-0.4074, 0.2722, 2.117), (-0.3704, 0.2475, 2.13), (0.3933, 0.07823, 2.142), (0.4806, 0.0956, 2.117), (0.4369, 0.08691, 2.13), (0.1535, -0.3705, 2.142), (0.1875, -0.4527, 2.117), (0.1705, -0.4116, 2.13), (-0.3334, -0.2228, 2.142), (-0.4074, -0.2722, 2.117), (-0.3704, -0.2475, 2.13), (0.0956, 0.4806, 2.117), (0.07823, 0.3933, 2.142), (0.08691, 0.4369, 2.13), (-0.3465, 0.3465, 2.117), (-0.2836, 0.2836, 2.142), (-0.315, 0.315, 2.13), (0.49, 3.593e-07, 2.117), (0.401, 3.788e-07, 2.142), (0.4455, 3.691e-07, 2.13), (0.0956, -0.4806, 2.117), (0.07823, -0.3933, 2.142), (0.08691, -0.4369, 2.13), (-0.4527, -0.1875, 2.117), (-0.3705, -0.1535, 2.142), (-0.4116, -0.1705, 2.13), (0.1875, 0.4527, 2.117), (0.1535, 0.3705, 2.142), (0.1705, 0.4116, 2.13), (-0.2722, 0.4074, 2.117), (-0.2228, 0.3334, 2.142), (-0.2475, 0.3704, 2.13), (0.4806, -0.0956, 2.117), (0.3933, -0.07823, 2.142), (0.4369, -0.08691, 2.13), (-4.352e-08, -0.49, 2.117), (-3.415e-09, -0.401, 2.142), (-2.347e-08, -0.4455, 2.13), (-0.4806, -0.0956, 2.117), (-0.3933, -0.07823, 2.142), (-0.4369, -0.08691, 2.13), (0.2722, 0.4074, 2.117), (0.2228, 0.3334, 2.142), (0.2475, 0.3704, 2.13), (-0.1875, 0.4527, 2.117), (-0.1535, 0.3705, 2.142), (-0.1705, 0.4116, 2.13), (0.4527, -0.1875, 2.117), (0.3705, -0.1535, 2.142), (0.4116, -0.1705, 2.13), (-0.0956, -0.4806, 2.117), (-0.07823, -0.3933, 2.142), (-0.08691, -0.4369, 2.13), (-0.49, 7.955e-07, 2.117), (-0.401, 7.357e-07, 2.142), (-0.4455, 7.656e-07, 2.13), (0.3465, 0.3465, 2.117), (0.2836, 0.2836, 2.142), (0.315, 0.315, 2.13), (-0.0956, 0.4806, 2.117), (-0.07823, 0.3933, 2.142), (-0.08691, 0.4369, 2.13), (0.4074, -0.2722, 2.117), (0.3334, -0.2228, 2.142), (0.3704, -0.2475, 2.13), (-0.1875, -0.4527, 2.117), (-0.1535, -0.3705, 2.142), (-0.1705, -0.4116, 2.13), (-0.4806, 0.0956, 2.117), (-0.3933, 0.07823, 2.142), (-0.4369, 0.08692, 2.13), (0.4074, 0.2722, 2.117), (0.3334, 0.2228, 2.142), (0.3704, 0.2475, 2.13), (0.3465, -0.3465, 2.117), (0.2836, -0.2836, 2.142), (0.315, -0.315, 2.13), (-0.2722, -0.4074, 2.117), (-0.2228, -0.3334, 2.142), (-0.2475, -0.3704, 2.13), (-0.4527, 0.1875, 2.117), (-0.3705, 0.1535, 2.142), (-0.4116, 0.1705, 2.13), (0.4527, 0.1875, 2.117), (0.3705, 0.1535, 2.142), (0.4116, 0.1705, 2.13), (0.2722, -0.4074, 2.117), (0.2228, -0.3334, 2.142), (0.2475, -0.3704, 2.13), (-0.3465, -0.3465, 2.117), (-0.2836, -0.2836, 2.142), (-0.315, -0.315, 2.13), (1.043e-07, 0.5645, 1.827), (9.605e-08, 0.6334, 1.884), (1.009e-07, 0.5928, 1.862), (0.1236, 0.6213, 1.884), (0.1101, 0.5537, 1.827), (0.1157, 0.5814, 1.862), (-0.4694, 0.3136, 1.827), (-0.5267, 0.3519, 1.884), (-0.4929, 0.3293, 1.862), (-0.4479, 0.4479, 1.884), (-0.3992, 0.3992, 1.827), (-0.4192, 0.4192, 1.862), (0.5537, 0.1101, 1.827), (0.6213, 0.1236, 1.884), (0.5814, 0.1157, 1.862), (0.6334, 3.313e-07, 1.884), (0.5645, 3.471e-07, 1.827), (0.5928, 3.406e-07, 1.862), (0.216, -0.5215, 1.827), (0.2424, -0.5852, 1.884), (0.2269, -0.5477, 1.862), (0.1236, -0.6213, 1.884), (0.1101, -0.5537, 1.827), (0.1157, -0.5814, 1.862), (-0.4694, -0.3136, 1.827), (-0.5267, -0.3519, 1.884), (-0.4929, -0.3293, 1.862), (-0.5852, -0.2424, 1.884), (-0.5215, -0.216, 1.827), (-0.5477, -0.2269, 1.862), (0.2424, 0.5852, 1.884), (0.216, 0.5215, 1.827), (0.2269, 0.5477, 1.862), (-0.3519, 0.5267, 1.884), (-0.3136, 0.4694, 1.827), (-0.3293, 0.4929, 1.862), (0.6213, -0.1236, 1.884), (0.5537, -0.1101, 1.827), (0.5814, -0.1157, 1.862), (-1.103e-07, -0.6334, 1.884), (-7.963e-08, -0.5645, 1.827), (-9.228e-08, -0.5928, 1.862), (-0.6213, -0.1236, 1.884), (-0.5537, -0.1101, 1.827), (-0.5814, -0.1157, 1.862), (0.3519, 0.5267, 1.884), (0.3136, 0.4694, 1.827), (0.3293, 0.4929, 1.862), (-0.2424, 0.5852, 1.884), (-0.216, 0.5215, 1.827), (-0.2269, 0.5477, 1.862), (0.5852, -0.2424, 1.884), (0.5215, -0.216, 1.827), (0.5477, -0.2269, 1.862), (-0.1236, -0.6213, 1.884), (-0.1101, -0.5537, 1.827), (-0.1157, -0.5814, 1.862), (-0.6334, 8.951e-07, 1.884), (-0.5645, 8.496e-07, 1.827), (-0.5928, 8.683e-07, 1.862), (0.4479, 0.4479, 1.884), (0.3992, 0.3992, 1.827), (0.4192, 0.4192, 1.862), (-0.1236, 0.6213, 1.884), (-0.1101, 0.5537, 1.827), (-0.1157, 0.5814, 1.862), (0.5267, -0.3519, 1.884), (0.4694, -0.3136, 1.827), (0.4929, -0.3293, 1.862), (-0.2424, -0.5852, 1.884), (-0.216, -0.5215, 1.827), (-0.2269, -0.5477, 1.862), (-0.6213, 0.1236, 1.884), (-0.5537, 0.1101, 1.827), (-0.5814, 0.1157, 1.862), (0.5267, 0.3519, 1.884), (0.4694, 0.3136, 1.827), (0.4929, 0.3293, 1.862), (0.4479, -0.4479, 1.884), (0.3992, -0.3992, 1.827), (0.4192, -0.4192, 1.862), (-0.3519, -0.5267, 1.884), (-0.3136, -0.4694, 1.827), (-0.3293, -0.4929, 1.862), (-0.5852, 0.2424, 1.884), (-0.5215, 0.216, 1.827), (-0.5477, 0.2269, 1.862), (0.5852, 0.2424, 1.884), (0.5215, 0.216, 1.827), (0.5477, 0.2269, 1.862), (0.3519, -0.5267, 1.884), (0.3136, -0.4694, 1.827), (0.3293, -0.4929, 1.862), (-0.4479, -0.4479, 1.884), (-0.3992, -0.3992, 1.827), (-0.4192, -0.4192, 1.862), (1.086e-07, 0.5294, 1.717), (1.119e-07, 0.5047, 1.516), (1.112e-07, 0.5093, 1.617), (0.09847, 0.495, 1.516), (0.1033, 0.5193, 1.717), (0.09935, 0.4995, 1.617), (-0.4402, 0.2941, 1.717), (-0.4197, 0.2804, 1.516), (-0.4234, 0.2829, 1.617), (-0.3569, 0.3569, 1.516), (-0.3744, 0.3744, 1.717), (-0.3601, 0.3601, 1.617), (0.5193, 0.1033, 1.717), (0.495, 0.09847, 1.516), (0.4995, 0.09935, 1.617), (0.5047, 3.609e-07, 1.516), (0.5294, 3.552e-07, 1.717), (0.5093, 3.598e-07, 1.617), (0.2026, -0.4891, 1.717), (0.1932, -0.4663, 1.516), (0.1949, -0.4705, 1.617), (0.09847, -0.495, 1.516), (0.1033, -0.5193, 1.717), (0.09935, -0.4995, 1.617), (-0.4402, -0.2941, 1.717), (-0.4197, -0.2804, 1.516), (-0.4234, -0.2829, 1.617), (-0.4663, -0.1931, 1.516), (-0.4891, -0.2026, 1.717), (-0.4705, -0.1949, 1.617), (0.1932, 0.4663, 1.516), (0.2026, 0.4891, 1.717), (0.1949, 0.4705, 1.617), (-0.2804, 0.4197, 1.516), (-0.2941, 0.4402, 1.717), (-0.2829, 0.4234, 1.617), (0.495, -0.09847, 1.516), (0.5193, -0.1033, 1.717), (0.4995, -0.09935, 1.617), (-5.252e-08, -0.5047, 1.516), (-6.387e-08, -0.5294, 1.717), (-5.469e-08, -0.5093, 1.617), (-0.495, -0.09847, 1.516), (-0.5193, -0.1033, 1.717), (-0.4995, -0.09935, 1.617), (0.2804, 0.4197, 1.516), (0.2941, 0.4402, 1.717), (0.2829, 0.4234, 1.617), (-0.1931, 0.4663, 1.516), (-0.2026, 0.4891, 1.717), (-0.1949, 0.4705, 1.617), (0.4663, -0.1932, 1.516), (0.4891, -0.2026, 1.717), (0.4705, -0.1949, 1.617), (-0.09847, -0.495, 1.516), (-0.1033, -0.5193, 1.717), (-0.09935, -0.4995, 1.617), (-0.5047, 8.101e-07, 1.516), (-0.5294, 8.264e-07, 1.717), (-0.5093, 8.131e-07, 1.617), (0.3569, 0.3569, 1.516), (0.3744, 0.3744, 1.717), (0.3601, 0.3601, 1.617), (-0.09847, 0.495, 1.516), (-0.1033, 0.5193, 1.717), (-0.09935, 0.4995, 1.617), (0.4197, -0.2804, 1.516), (0.4402, -0.2941, 1.717), (0.4234, -0.2829, 1.617), (-0.1932, -0.4663, 1.516), (-0.2026, -0.4891, 1.717), (-0.1949, -0.4705, 1.617), (-0.495, 0.09847, 1.516), (-0.5193, 0.1033, 1.717), (-0.4995, 0.09935, 1.617), (0.4197, 0.2804, 1.516), (0.4402, 0.2941, 1.717), (0.4234, 0.2829, 1.617), (0.3569, -0.3569, 1.516), (0.3744, -0.3744, 1.717), (0.3601, -0.3601, 1.617), (-0.2804, -0.4197, 1.516), (-0.2941, -0.4402, 1.717), (-0.2829, -0.4234, 1.617), (-0.4663, 0.1932, 1.516), (-0.4891, 0.2026, 1.717), (-0.4705, 0.1949, 1.617), (0.4663, 0.1932, 1.516), (0.4891, 0.2026, 1.717), (0.4705, 0.1949, 1.617), (0.2804, -0.4197, 1.516), (0.2941, -0.4402, 1.717), (0.2829, -0.4234, 1.617), (-0.3569, -0.3569, 1.516), (-0.3744, -0.3744, 1.717), (-0.3601, -0.3601, 1.617), (2.678e-08, 0.1458, 3.648), (2.678e-08, 0.286, 3.606), (2.678e-08, 0.4153, 3.537), (2.678e-08, 0.5285, 3.444), (2.678e-08, 0.6215, 3.331), (2.678e-08, 0.6905, 3.201), (2.678e-08, 0.7331, 3.061), (2.678e-08, 0.7474, 2.915), (2.678e-08, 0.7331, 2.769), (2.678e-08, 0.4153, 2.294), (0.02845, 0.143, 3.648), (0.0558, 0.2805, 3.606), (0.08101, 0.4073, 3.537), (0.1031, 0.5184, 3.444), (0.1212, 0.6095, 3.331), (0.1347, 0.6773, 3.201), (0.143, 0.719, 3.061), (0.1458, 0.7331, 2.915), (0.143, 0.719, 2.769), (0.1347, 0.6773, 2.629), (0.1212, 0.6095, 2.5), (0.1031, 0.5184, 2.387), (0.08101, 0.4073, 2.294), (0.0558, 0.2805, 2.225), (0.02845, 0.143, 2.182), (0.0558, 0.1347, 3.648), (0.1095, 0.2643, 3.606), (0.1589, 0.3836, 3.537), (0.2023, 0.4883, 3.444), (0.2378, 0.5742, 3.331), (0.2643, 0.638, 3.201), (0.2805, 0.6773, 3.061), (0.286, 0.6905, 2.915), (0.2805, 0.6773, 2.769), (0.2643, 0.638, 2.629), (0.2378, 0.5742, 2.5), (0.2023, 0.4883, 2.387), (0.1589, 0.3836, 2.294), (0.1095, 0.2643, 2.225), (0.0558, 0.1347, 2.182), (0.08101, 0.1212, 3.648), (0.1589, 0.2378, 3.606), (0.2307, 0.3453, 3.537), (0.2936, 0.4394, 3.444), (0.3453, 0.5167, 3.331), (0.3836, 0.5742, 3.201), (0.4073, 0.6095, 3.061), (0.4153, 0.6215, 2.915), (0.4073, 0.6095, 2.769), (0.3836, 0.5742, 2.629), (0.3453, 0.5167, 2.5), (0.2936, 0.4394, 2.387), (0.2307, 0.3453, 2.294), (0.1589, 0.2378, 2.225), (0.08101, 0.1212, 2.182), (0.1031, 0.1031, 3.648), (0.2023, 0.2023, 3.606), (0.2936, 0.2936, 3.537), (0.3737, 0.3737, 3.444), (0.4394, 0.4394, 3.331), (0.4883, 0.4883, 3.201), (0.5184, 0.5184, 3.061), (0.5285, 0.5285, 2.915), (0.5184, 0.5184, 2.769), (0.4883, 0.4883, 2.629), (0.4394, 0.4394, 2.5), (0.3737, 0.3737, 2.387), (0.2936, 0.2936, 2.294), (0.2023, 0.2023, 2.225), (0.1031, 0.1031, 2.182), (0.1212, 0.08101, 3.648), (0.2378, 0.1589, 3.606), (0.3453, 0.2307, 3.537), (0.4394, 0.2936, 3.444), (0.5167, 0.3453, 3.331), (0.5742, 0.3836, 3.201), (0.6095, 0.4073, 3.061), (0.6215, 0.4153, 2.915), (0.6095, 0.4073, 2.769), (0.5742, 0.3836, 2.629), (0.5167, 0.3453, 2.5), (0.4394, 0.2936, 2.387), (0.3453, 0.2307, 2.294), (0.2378, 0.1589, 2.225), (0.1212, 0.08101, 2.182), (0.1347, 0.0558, 3.648), (0.2643, 0.1095, 3.606), (0.3836, 0.1589, 3.537), (0.4883, 0.2023, 3.444), (0.5742, 0.2378, 3.331), (0.638, 0.2643, 3.201), (0.6773, 0.2805, 3.061), (0.6905, 0.286, 2.915), (0.6773, 0.2805, 2.769), (0.638, 0.2643, 2.629), (0.5742, 0.2378, 2.5), (0.4883, 0.2023, 2.387), (0.3836, 0.1589, 2.294), (0.2643, 0.1095, 2.225), (0.1347, 0.0558, 2.182), (0.143, 0.02845, 3.648), (0.2805, 0.0558, 3.606), (0.4073, 0.08101, 3.537), (0.5184, 0.1031, 3.444), (0.6095, 0.1212, 3.331), (0.6773, 0.1347, 3.201), (0.719, 0.143, 3.061), (0.7331, 0.1458, 2.915), (0.719, 0.143, 2.769), (0.6773, 0.1347, 2.629), (0.6095, 0.1212, 2.5), (0.5184, 0.1031, 2.387), (0.4073, 0.08101, 2.294), (0.2805, 0.0558, 2.225), (0.143, 0.02845, 2.182), (0.1458, -3.133e-07, 3.648), (0.286, -3.078e-07, 3.606), (0.4153, -3.022e-07, 3.537), (0.5285, -3.078e-07, 3.444), (0.6215, -3.189e-07, 3.331), (0.6905, -2.743e-07, 3.201), (0.7331, -3.635e-07, 3.061), (0.7474, -3.523e-07, 2.915), (0.7331, -3.635e-07, 2.769), (0.6905, -2.409e-07, 2.629), (0.6215, -3.189e-07, 2.5), (0.5285, -3.078e-07, 2.387), (0.4153, -3.245e-07, 2.294), (0.286, -2.966e-07, 2.225), (0.1458, -2.994e-07, 2.182), (0.143, -0.02845, 3.648), (0.2805, -0.0558, 3.606), (0.4073, -0.08101, 3.537), (0.5184, -0.1031, 3.444), (0.6095, -0.1212, 3.331), (0.6773, -0.1347, 3.201), (0.719, -0.143, 3.061), (0.7331, -0.1458, 2.915), (0.719, -0.143, 2.769), (0.6773, -0.1347, 2.629), (0.6095, -0.1212, 2.5), (0.5184, -0.1031, 2.387), (0.4073, -0.08101, 2.294), (0.2805, -0.0558, 2.225), (0.143, -0.02845, 2.182), (0.1347, -0.0558, 3.648), (0.2643, -0.1095, 3.606), (0.3836, -0.1589, 3.537), (0.4883, -0.2023, 3.444), (0.5742, -0.2378, 3.331), (0.638, -0.2643, 3.201), (0.6773, -0.2805, 3.061), (0.6905, -0.286, 2.915), (0.6773, -0.2805, 2.769), (0.638, -0.2643, 2.629), (0.5742, -0.2378, 2.5), (0.4883, -0.2023, 2.387), (0.3836, -0.1589, 2.294), (0.2643, -0.1095, 2.225), (0.1347, -0.0558, 2.182), (0.1212, -0.08101, 3.648), (0.2378, -0.1589, 3.606), (0.3453, -0.2307, 3.537), (0.4394, -0.2936, 3.444), (0.5167, -0.3453, 3.331), (0.5742, -0.3836, 3.201), (0.6095, -0.4073, 3.061), (0.6215, -0.4153, 2.915), (0.6095, -0.4073, 2.769), (0.5742, -0.3836, 2.629), (0.5167, -0.3453, 2.5), (0.4394, -0.2936, 2.387), (0.3453, -0.2307, 2.294), (0.2378, -0.1589, 2.225), (0.1212, -0.08101, 2.182), (0.1031, -0.1031, 3.648), (0.2023, -0.2023, 3.606), (0.2936, -0.2936, 3.537), (0.3737, -0.3737, 3.444), (0.4394, -0.4394, 3.331), (0.4883, -0.4883, 3.201), (0.5184, -0.5184, 3.061), (0.5285, -0.5285, 2.915), (0.5184, -0.5184, 2.769), (0.4883, -0.4883, 2.629), (0.4394, -0.4394, 2.5), (0.3737, -0.3737, 2.387), (0.2936, -0.2936, 2.294), (0.2023, -0.2023, 2.225), (0.1031, -0.1031, 2.182), (0.08101, -0.1212, 3.648), (0.1589, -0.2378, 3.606), (0.2307, -0.3453, 3.537), (0.2936, -0.4394, 3.444), (0.3453, -0.5167, 3.331), (0.3836, -0.5742, 3.201), (0.4073, -0.6095, 3.061), (0.4153, -0.6215, 2.915), (0.4073, -0.6095, 2.769), (0.3836, -0.5742, 2.629), (0.3453, -0.5167, 2.5), (0.2936, -0.4394, 2.387), (0.2307, -0.3453, 2.294), (0.1589, -0.2378, 2.225), (0.08101, -0.1212, 2.182), (2.678e-08, -3.127e-07, 2.168), (0.0558, -0.1347, 3.648), (0.1095, -0.2643, 3.606), (0.1589, -0.3836, 3.537), (0.2023, -0.4883, 3.444), (0.2378, -0.5742, 3.331), (0.2643, -0.638, 3.201), (0.2805, -0.6773, 3.061), (0.286, -0.6905, 2.915), (0.2805, -0.6773, 2.769), (0.2643, -0.638, 2.629), (0.2378, -0.5742, 2.5), (0.2023, -0.4883, 2.387), (0.1589, -0.3836, 2.294), (0.1095, -0.2643, 2.225), (0.0558, -0.1347, 2.182), (0.02845, -0.143, 3.648), (0.0558, -0.2805, 3.606), (0.08101, -0.4073, 3.537), (0.1031, -0.5184, 3.444), (0.1212, -0.6095, 3.331), (0.1347, -0.6773, 3.201), (0.143, -0.719, 3.061), (0.1458, -0.7331, 2.915), (0.143, -0.719, 2.769), (0.1347, -0.6773, 2.629), (0.1212, -0.6095, 2.5), (0.1031, -0.5184, 2.387), (0.08101, -0.4073, 2.294), (0.0558, -0.2805, 2.225), (0.02845, -0.143, 2.182), (2.139e-08, -0.1458, 3.648), (5.759e-08, -0.286, 3.606), (4.645e-08, -0.4153, 3.537), (7.468e-09, -0.5285, 3.444), (-3.708e-08, -0.6215, 3.331), (7.429e-08, -0.6905, 3.201), (-3.708e-08, -0.7331, 3.061), (-4.822e-08, -0.7474, 2.915), (-3.708e-08, -0.7331, 2.769), (7.429e-08, -0.6905, 2.629), (-3.708e-08, -0.6215, 2.5), (7.468e-09, -0.5285, 2.387), (1.861e-08, -0.4153, 2.294), (2.974e-08, -0.286, 2.225), (2.974e-08, -0.1458, 2.182), (-0.02845, -0.143, 3.648), (-0.0558, -0.2805, 3.606), (-0.08101, -0.4073, 3.537), (-0.1031, -0.5184, 3.444), (-0.1212, -0.6095, 3.331), (-0.1347, -0.6773, 3.201), (-0.143, -0.719, 3.061), (-0.1458, -0.7331, 2.915), (-0.143, -0.719, 2.769), (-0.1347, -0.6773, 2.629), (-0.1212, -0.6095, 2.5), (-0.1031, -0.5184, 2.387), (-0.08101, -0.4073, 2.294), (-0.0558, -0.2805, 2.225), (-0.02845, -0.143, 2.182), (-0.0558, -0.1347, 3.648), (-0.1095, -0.2643, 3.606), (-0.1589, -0.3836, 3.537), (-0.2023, -0.4883, 3.444), (-0.2378, -0.5742, 3.331), (-0.2643, -0.638, 3.201), (-0.2805, -0.6773, 3.061), (-0.286, -0.6905, 2.915), (-0.2805, -0.6773, 2.769), (-0.2643, -0.638, 2.629), (-0.2378, -0.5742, 2.5), (-0.2023, -0.4883, 2.387), (-0.1589, -0.3836, 2.294), (-0.1095, -0.2643, 2.225), (-0.0558, -0.1347, 2.182), (-0.08101, -0.1212, 3.648), (-0.1589, -0.2378, 3.606), (-0.2307, -0.3453, 3.537), (-0.2936, -0.4394, 3.444), (-0.3453, -0.5167, 3.331), (-0.3836, -0.5742, 3.201), (-0.4073, -0.6095, 3.061), (-0.4153, -0.6215, 2.915), (-0.4073, -0.6095, 2.769), (-0.3836, -0.5742, 2.629), (-0.3453, -0.5167, 2.5), (-0.2936, -0.4394, 2.387), (-0.2307, -0.3453, 2.294), (-0.1589, -0.2378, 2.225), (-0.08101, -0.1212, 2.182), (-1.454e-07, -4.849e-07, 3.663), (-0.1031, -0.1031, 3.648), (-0.2023, -0.2023, 3.606), (-0.2936, -0.2936, 3.537), (-0.3737, -0.3737, 3.444), (-0.4394, -0.4394, 3.331), (-0.4883, -0.4883, 3.201), (-0.5184, -0.5184, 3.061), (-0.5285, -0.5285, 2.915), (-0.5184, -0.5184, 2.769), (-0.4883, -0.4883, 2.629), (-0.4394, -0.4394, 2.5), (-0.3737, -0.3737, 2.387), (-0.2936, -0.2936, 2.294), (-0.2023, -0.2023, 2.225), (-0.1031, -0.1031, 2.182), (-0.1212, -0.08101, 3.648), (-0.2378, -0.1589, 3.606), (-0.3453, -0.2307, 3.537), (-0.4394, -0.2936, 3.444), (-0.5167, -0.3453, 3.331), (-0.5742, -0.3836, 3.201), (-0.6095, -0.4073, 3.061), (-0.6215, -0.4153, 2.915), (-0.6095, -0.4073, 2.769), (-0.5742, -0.3836, 2.629), (-0.5167, -0.3453, 2.5), (-0.4394, -0.2936, 2.387), (-0.3453, -0.2307, 2.294), (-0.2378, -0.1589, 2.225), (-0.1212, -0.08101, 2.182), (-0.1347, -0.0558, 3.648), (-0.2643, -0.1095, 3.606), (-0.3836, -0.1589, 3.537), (-0.4883, -0.2023, 3.444), (-0.5742, -0.2378, 3.331), (-0.638, -0.2643, 3.201), (-0.6773, -0.2805, 3.061), (-0.6905, -0.286, 2.915), (-0.6773, -0.2805, 2.769), (-0.638, -0.2643, 2.629), (-0.5742, -0.2378, 2.5), (-0.4883, -0.2023, 2.387), (-0.3836, -0.1589, 2.294), (-0.2643, -0.1095, 2.225), (-0.1347, -0.0558, 2.182), (-0.143, -0.02845, 3.648), (-0.2805, -0.0558, 3.606), (-0.4073, -0.08101, 3.537), (-0.5184, -0.1031, 3.444), (-0.6095, -0.1212, 3.331), (-0.6773, -0.1347, 3.201), (-0.719, -0.143, 3.061), (-0.7331, -0.1458, 2.915), (-0.719, -0.143, 2.769), (-0.6773, -0.1347, 2.629), (-0.6095, -0.1212, 2.5), (-0.5184, -0.1031, 2.387), (-0.4073, -0.08101, 2.294), (-0.2805, -0.0558, 2.225), (-0.143, -0.02845, 2.182), (-0.1458, -3.022e-07, 3.648), (-0.286, -2.799e-07, 3.606), (-0.4153, -2.799e-07, 3.537), (-0.5285, -2.075e-07, 3.444), (-0.6215, -1.741e-07, 3.331), (-0.6905, -3.078e-07, 3.201), (-0.7331, -1.407e-07, 3.061), (-0.7474, -1.741e-07, 2.915), (-0.7331, -1.407e-07, 2.769), (-0.6905, -3.078e-07, 2.629), (-0.6215, -1.741e-07, 2.5), (-0.5285, -2.075e-07, 2.387), (-0.4153, -2.632e-07, 2.294), (-0.286, -2.576e-07, 2.225), (-0.1458, -3.05e-07, 2.182), (-0.143, 0.02845, 3.648), (-0.2805, 0.0558, 3.606), (-0.4073, 0.08101, 3.537), (-0.5184, 0.1031, 3.444), (-0.6095, 0.1212, 3.331), (-0.6773, 0.1347, 3.201), (-0.719, 0.143, 3.061), (-0.7331, 0.1458, 2.915), (-0.719, 0.143, 2.769), (-0.6773, 0.1347, 2.629), (-0.6095, 0.1212, 2.5), (-0.5184, 0.1031, 2.387), (-0.4073, 0.08101, 2.294), (-0.2805, 0.0558, 2.225), (-0.143, 0.02845, 2.182), (-0.1347, 0.0558, 3.648), (-0.2643, 0.1095, 3.606), (-0.3836, 0.1589, 3.537), (-0.4883, 0.2023, 3.444), (-0.5742, 0.2378, 3.331), (-0.638, 0.2643, 3.201), (-0.6773, 0.2805, 3.061), (-0.6905, 0.286, 2.915), (-0.6773, 0.2805, 2.769), (-0.638, 0.2643, 2.629), (-0.5742, 0.2378, 2.5), (-0.4883, 0.2023, 2.387), (-0.3836, 0.1589, 2.294), (-0.2643, 0.1095, 2.225), (-0.1347, 0.0558, 2.182), (-0.1212, 0.08101, 3.648), (-0.2378, 0.1589, 3.606), (-0.3453, 0.2307, 3.537), (-0.4394, 0.2936, 3.444), (-0.5167, 0.3453, 3.331), (-0.5742, 0.3836, 3.201), (-0.6095, 0.4073, 3.061), (-0.6215, 0.4153, 2.915), (-0.6095, 0.4073, 2.769), (-0.5742, 0.3836, 2.629), (-0.5167, 0.3453, 2.5), (-0.4394, 0.2936, 2.387), (-0.3453, 0.2307, 2.294), (-0.2378, 0.1589, 2.225), (-0.1212, 0.08101, 2.182), (-0.1031, 0.1031, 3.648), (-0.2023, 0.2023, 3.606), (-0.2936, 0.2936, 3.537), (-0.3737, 0.3737, 3.444), (-0.4394, 0.4394, 3.331), (-0.4883, 0.4883, 3.201), (-0.5184, 0.5184, 3.061), (-0.5285, 0.5285, 2.915), (-0.5184, 0.5184, 2.769), (-0.4883, 0.4883, 2.629), (-0.4394, 0.4394, 2.5), (-0.3737, 0.3737, 2.387), (-0.2936, 0.2936, 2.294), (-0.2023, 0.2023, 2.225), (-0.1031, 0.1031, 2.182), (-0.08101, 0.1212, 3.648), (-0.1589, 0.2378, 3.606), (-0.2307, 0.3453, 3.537), (-0.2936, 0.4394, 3.444), (-0.3453, 0.5167, 3.331), (-0.3836, 0.5742, 3.201), (-0.4073, 0.6095, 3.061), (-0.4153, 0.6215, 2.915), (-0.4073, 0.6095, 2.769), (-0.3836, 0.5742, 2.629), (-0.3453, 0.5167, 2.5), (-0.2936, 0.4394, 2.387), (-0.2307, 0.3453, 2.294), (-0.1589, 0.2378, 2.225), (-0.08101, 0.1212, 2.182), (-0.0558, 0.1347, 3.648), (-0.1095, 0.2643, 3.606), (-0.1589, 0.3836, 3.537), (-0.2023, 0.4883, 3.444), (-0.2378, 0.5742, 3.331), (-0.2643, 0.638, 3.201), (-0.2805, 0.6773, 3.061), (-0.286, 0.6905, 2.915), (-0.2805, 0.6773, 2.769), (-0.2643, 0.638, 2.629), (-0.2378, 0.5742, 2.5), (-0.2023, 0.4883, 2.387), (-0.1589, 0.3836, 2.294), (-0.1095, 0.2643, 2.225), (-0.0558, 0.1347, 2.182), (-0.02845, 0.143, 3.648), (-0.0558, 0.2805, 3.606), (-0.08101, 0.4073, 3.537), (-0.1031, 0.5184, 3.444), (-0.1212, 0.6095, 3.331), (-0.1347, 0.6773, 3.201), (-0.143, 0.719, 3.061), (-0.1458, 0.7331, 2.915), (-0.143, 0.719, 2.769), (-0.1347, 0.6773, 2.629), (-0.1212, 0.6095, 2.5), (-0.1031, 0.5184, 2.387), (-0.08101, 0.4073, 2.294), (-0.0558, 0.2805, 2.225), (-0.02845, 0.143, 2.182), (7.429e-08, 0.6905, 2.629), (2.302e-07, 0.6215, 2.5), (1.411e-07, 0.5285, 2.387), (8.543e-08, 0.286, 2.225), (3.81e-08, 0.1458, 2.182)], [], [(95, 571, 417, 64), (65, 421, 426, 66), (66, 426, 431, 67), (67, 431, 436, 68), (68, 436, 441, 69), (69, 441, 446, 70), (70, 446, 451, 71), (71, 451, 456, 72), (72, 456, 461, 73), (73, 461, 466, 74), (74, 466, 471, 75), (75, 471, 476, 76), (76, 476, 481, 77), (77, 481, 486, 78), (78, 486, 491, 79), (79, 491, 496, 80), (80, 496, 501, 81), (81, 501, 506, 82), (82, 506, 511, 83), (83, 511, 516, 84), (84, 516, 521, 85), (85, 521, 526, 86), (86, 526, 531, 87), (87, 531, 536, 88), (88, 536, 541, 89), (89, 541, 546, 90), (90, 546, 551, 91), (91, 551, 556, 92), (92, 556, 561, 93), (93, 561, 566, 94), (1123, 1205, 762, 763), (94, 566, 571, 95), (64, 417, 421, 65), (0, 2, 4, 6, 8, 10, 12, 14, 16, 18, 20, 22, 24, 26, 28, 30, 32, 34, 36, 38, 40, 42, 44, 46, 48, 50, 52, 54, 56, 58, 60, 62), (576, 97, 101, 582), (2, 261, 266, 4), (96, 64, 65, 102), (102, 65, 66, 107), (422, 3, 5, 427), (407, 726, 731, 412), (727, 246, 251, 732), (60, 406, 411, 62), (247, 94, 95, 252), (402, 721, 726, 407), (567, 61, 63, 572), (722, 241, 246, 727), (58, 401, 406, 60), (242, 93, 94, 247), (397, 716, 721, 402), (562, 59, 61, 567), (717, 236, 241, 722), (56, 396, 401, 58), (237, 92, 93, 242), (392, 711, 716, 397), (557, 57, 59, 562), (712, 231, 236, 717), (54, 391, 396, 56), (232, 91, 92, 237), (387, 706, 711, 392), (552, 55, 57, 557), (707, 226, 231, 712), (52, 386, 391, 54), (227, 90, 91, 232), (382, 701, 706, 387), (547, 53, 55, 552), (702, 221, 226, 707), (50, 381, 386, 52), (222, 89, 90, 227), (377, 696, 701, 382), (542, 51, 53, 547), (697, 216, 221, 702), (48, 376, 381, 50), (217, 88, 89, 222), (372, 691, 696, 377), (537, 49, 51, 542), (692, 211, 216, 697), (46, 371, 376, 48), (212, 87, 88, 217), (367, 686, 691, 372), (532, 47, 49, 537), (687, 206, 211, 692), (44, 366, 371, 46), (207, 86, 87, 212), (362, 681, 686, 367), (527, 45, 47, 532), (682, 201, 206, 687), (42, 361, 366, 44), (202, 85, 86, 207), (357, 676, 681, 362), (522, 43, 45, 527), (677, 196, 201, 682), (40, 356, 361, 42), (197, 84, 85, 202), (352, 671, 676, 357), (517, 41, 43, 522), (672, 191, 196, 677), (38, 351, 356, 40), (192, 83, 84, 197), (347, 666, 671, 352), (512, 39, 41, 517), (667, 186, 191, 672), (36, 346, 351, 38), (187, 82, 83, 192), (342, 661, 666, 347), (507, 37, 39, 512), (662, 181, 186, 667), (34, 341, 346, 36), (182, 81, 82, 187), (337, 656, 661, 342), (502, 35, 37, 507), (657, 176, 181, 662), (32, 336, 341, 34), (177, 80, 81, 182), (332, 651, 656, 337), (497, 33, 35, 502), (652, 171, 176, 657), (30, 331, 336, 32), (172, 79, 80, 177), (327, 646, 651, 332), (492, 31, 33, 497), (647, 166, 171, 652), (28, 326, 331, 30), (167, 78, 79, 172), (322, 641, 646, 327), (487, 29, 31, 492), (642, 161, 166, 647), (26, 321, 326, 28), (162, 77, 78, 167), (317, 636, 641, 322), (482, 27, 29, 487), (637, 156, 161, 642), (24, 316, 321, 26), (157, 76, 77, 162), (312, 631, 636, 317), (477, 25, 27, 482), (632, 151, 156, 637), (22, 311, 316, 24), (152, 75, 76, 157), (307, 626, 631, 312), (472, 23, 25, 477), (627, 146, 151, 632), (20, 306, 311, 22), (147, 74, 75, 152), (302, 621, 626, 307), (467, 21, 23, 472), (622, 141, 146, 627), (18, 301, 306, 20), (142, 73, 74, 147), (297, 616, 621, 302), (462, 19, 21, 467), (617, 136, 141, 622), (16, 296, 301, 18), (137, 72, 73, 142), (292, 611, 616, 297), (457, 17, 19, 462), (612, 131, 136, 617), (14, 291, 296, 16), (132, 71, 72, 137), (287, 606, 611, 292), (452, 15, 17, 457), (607, 126, 131, 612), (12, 286, 291, 14), (127, 70, 71, 132), (282, 601, 606, 287), (447, 13, 15, 452), (602, 121, 126, 607), (10, 281, 286, 12), (122, 69, 70, 127), (277, 596, 601, 282), (442, 11, 13, 447), (597, 116, 121, 602), (8, 276, 281, 10), (117, 68, 69, 122), (272, 591, 596, 277), (437, 9, 11, 442), (592, 111, 116, 597), (6, 271, 276, 8), (112, 67, 68, 117), (267, 586, 591, 272), (432, 7, 9, 437), (587, 106, 111, 592), (4, 266, 271, 6), (107, 66, 67, 112), (262, 581, 586, 267), (427, 5, 7, 432), (62, 411, 257, 0), (582, 101, 106, 587), (256, 577, 581, 262), (252, 95, 64, 96), (416, 1, 3, 422), (252, 96, 98, 255), (255, 98, 99, 254), (254, 99, 100, 253), (253, 100, 97, 251), (247, 252, 255, 250), (250, 255, 254, 249), (249, 254, 253, 248), (248, 253, 251, 246), (242, 247, 250, 245), (245, 250, 249, 244), (244, 249, 248, 243), (243, 248, 246, 241), (237, 242, 245, 240), (240, 245, 244, 239), (239, 244, 243, 238), (238, 243, 241, 236), (232, 237, 240, 235), (235, 240, 239, 234), (234, 239, 238, 233), (233, 238, 236, 231), (227, 232, 235, 230), (230, 235, 234, 229), (229, 234, 233, 228), (228, 233, 231, 226), (222, 227, 230, 225), (225, 230, 229, 224), (224, 229, 228, 223), (223, 228, 226, 221), (217, 222, 225, 220), (220, 225, 224, 219), (219, 224, 223, 218), (218, 223, 221, 216), (212, 217, 220, 215), (215, 220, 219, 214), (214, 219, 218, 213), (213, 218, 216, 211), (207, 212, 215, 210), (210, 215, 214, 209), (209, 214, 213, 208), (208, 213, 211, 206), (202, 207, 210, 205), (205, 210, 209, 204), (204, 209, 208, 203), (203, 208, 206, 201), (197, 202, 205, 200), (200, 205, 204, 199), (199, 204, 203, 198), (198, 203, 201, 196), (192, 197, 200, 195), (195, 200, 199, 194), (194, 199, 198, 193), (193, 198, 196, 191), (187, 192, 195, 190), (190, 195, 194, 189), (189, 194, 193, 188), (188, 193, 191, 186), (182, 187, 190, 185), (185, 190, 189, 184), (184, 189, 188, 183), (183, 188, 186, 181), (177, 182, 185, 180), (180, 185, 184, 179), (179, 184, 183, 178), (178, 183, 181, 176), (172, 177, 180, 175), (175, 180, 179, 174), (174, 179, 178, 173), (173, 178, 176, 171), (167, 172, 175, 170), (170, 175, 174, 169), (169, 174, 173, 168), (168, 173, 171, 166), (162, 167, 170, 165), (165, 170, 169, 164), (164, 169, 168, 163), (163, 168, 166, 161), (157, 162, 165, 160), (160, 165, 164, 159), (159, 164, 163, 158), (158, 163, 161, 156), (152, 157, 160, 155), (155, 160, 159, 154), (154, 159, 158, 153), (153, 158, 156, 151), (147, 152, 155, 150), (150, 155, 154, 149), (149, 154, 153, 148), (148, 153, 151, 146), (142, 147, 150, 145), (145, 150, 149, 144), (144, 149, 148, 143), (143, 148, 146, 141), (137, 142, 145, 140), (140, 145, 144, 139), (139, 144, 143, 138), (138, 143, 141, 136), (132, 137, 140, 135), (135, 140, 139, 134), (134, 139, 138, 133), (133, 138, 136, 131), (127, 132, 135, 130), (130, 135, 134, 129), (129, 134, 133, 128), (128, 133, 131, 126), (122, 127, 130, 125), (125, 130, 129, 124), (124, 129, 128, 123), (123, 128, 126, 121), (117, 122, 125, 120), (120, 125, 124, 119), (119, 124, 123, 118), (118, 123, 121, 116), (112, 117, 120, 115), (115, 120, 119, 114), (114, 119, 118, 113), (113, 118, 116, 111), (107, 112, 115, 110), (110, 115, 114, 109), (109, 114, 113, 108), (108, 113, 111, 106), (102, 107, 110, 105), (105, 110, 109, 104), (104, 109, 108, 103), (103, 108, 106, 101), (96, 102, 105, 98), (98, 105, 104, 99), (99, 104, 103, 100), (100, 103, 101, 97), (412, 731, 577, 256), (412, 256, 258, 415), (415, 258, 259, 414), (414, 259, 260, 413), (413, 260, 257, 411), (407, 412, 415, 410), (410, 415, 414, 409), (409, 414, 413, 408), (408, 413, 411, 406), (402, 407, 410, 405), (405, 410, 409, 404), (404, 409, 408, 403), (403, 408, 406, 401), (397, 402, 405, 400), (400, 405, 404, 399), (399, 404, 403, 398), (398, 403, 401, 396), (392, 397, 400, 395), (395, 400, 399, 394), (394, 399, 398, 393), (393, 398, 396, 391), (387, 392, 395, 390), (390, 395, 394, 389), (389, 394, 393, 388), (388, 393, 391, 386), (382, 387, 390, 385), (385, 390, 389, 384), (384, 389, 388, 383), (383, 388, 386, 381), (377, 382, 385, 380), (380, 385, 384, 379), (379, 384, 383, 378), (378, 383, 381, 376), (372, 377, 380, 375), (375, 380, 379, 374), (374, 379, 378, 373), (373, 378, 376, 371), (367, 372, 375, 370), (370, 375, 374, 369), (369, 374, 373, 368), (368, 373, 371, 366), (362, 367, 370, 365), (365, 370, 369, 364), (364, 369, 368, 363), (363, 368, 366, 361), (357, 362, 365, 360), (360, 365, 364, 359), (359, 364, 363, 358), (358, 363, 361, 356), (352, 357, 360, 355), (355, 360, 359, 354), (354, 359, 358, 353), (353, 358, 356, 351), (347, 352, 355, 350), (350, 355, 354, 349), (349, 354, 353, 348), (348, 353, 351, 346), (342, 347, 350, 345), (345, 350, 349, 344), (344, 349, 348, 343), (343, 348, 346, 341), (337, 342, 345, 340), (340, 345, 344, 339), (339, 344, 343, 338), (338, 343, 341, 336), (332, 337, 340, 335), (335, 340, 339, 334), (334, 339, 338, 333), (333, 338, 336, 331), (327, 332, 335, 330), (330, 335, 334, 329), (329, 334, 333, 328), (328, 333, 331, 326), (322, 327, 330, 325), (325, 330, 329, 324), (324, 329, 328, 323), (323, 328, 326, 321), (317, 322, 325, 320), (320, 325, 324, 319), (319, 324, 323, 318), (318, 323, 321, 316), (312, 317, 320, 315), (315, 320, 319, 314), (314, 319, 318, 313), (313, 318, 316, 311), (307, 312, 315, 310), (310, 315, 314, 309), (309, 314, 313, 308), (308, 313, 311, 306), (302, 307, 310, 305), (305, 310, 309, 304), (304, 309, 308, 303), (303, 308, 306, 301), (297, 302, 305, 300), (300, 305, 304, 299), (299, 304, 303, 298), (298, 303, 301, 296), (292, 297, 300, 295), (295, 300, 299, 294), (294, 299, 298, 293), (293, 298, 296, 291), (287, 292, 295, 290), (290, 295, 294, 289), (289, 294, 293, 288), (288, 293, 291, 286), (282, 287, 290, 285), (285, 290, 289, 284), (284, 289, 288, 283), (283, 288, 286, 281), (277, 282, 285, 280), (280, 285, 284, 279), (279, 284, 283, 278), (278, 283, 281, 276), (272, 277, 280, 275), (275, 280, 279, 274), (274, 279, 278, 273), (273, 278, 276, 271), (267, 272, 275, 270), (270, 275, 274, 269), (269, 274, 273, 268), (268, 273, 271, 266), (262, 267, 270, 265), (265, 270, 269, 264), (264, 269, 268, 263), (263, 268, 266, 261), (256, 262, 265, 258), (258, 265, 264, 259), (259, 264, 263, 260), (260, 263, 261, 257), (0, 257, 261, 2), (572, 416, 418, 575), (575, 418, 419, 574), (574, 419, 420, 573), (573, 420, 417, 571), (567, 572, 575, 570), (570, 575, 574, 569), (569, 574, 573, 568), (568, 573, 571, 566), (562, 567, 570, 565), (565, 570, 569, 564), (564, 569, 568, 563), (563, 568, 566, 561), (557, 562, 565, 560), (560, 565, 564, 559), (559, 564, 563, 558), (558, 563, 561, 556), (552, 557, 560, 555), (555, 560, 559, 554), (554, 559, 558, 553), (553, 558, 556, 551), (547, 552, 555, 550), (550, 555, 554, 549), (549, 554, 553, 548), (548, 553, 551, 546), (542, 547, 550, 545), (545, 550, 549, 544), (544, 549, 548, 543), (543, 548, 546, 541), (537, 542, 545, 540), (540, 545, 544, 539), (539, 544, 543, 538), (538, 543, 541, 536), (532, 537, 540, 535), (535, 540, 539, 534), (534, 539, 538, 533), (533, 538, 536, 531), (527, 532, 535, 530), (530, 535, 534, 529), (529, 534, 533, 528), (528, 533, 531, 526), (522, 527, 530, 525), (525, 530, 529, 524), (524, 529, 528, 523), (523, 528, 526, 521), (517, 522, 525, 520), (520, 525, 524, 519), (519, 524, 523, 518), (518, 523, 521, 516), (512, 517, 520, 515), (515, 520, 519, 514), (514, 519, 518, 513), (513, 518, 516, 511), (507, 512, 515, 510), (510, 515, 514, 509), (509, 514, 513, 508), (508, 513, 511, 506), (502, 507, 510, 505), (505, 510, 509, 504), (504, 509, 508, 503), (503, 508, 506, 501), (497, 502, 505, 500), (500, 505, 504, 499), (499, 504, 503, 498), (498, 503, 501, 496), (492, 497, 500, 495), (495, 500, 499, 494), (494, 499, 498, 493), (493, 498, 496, 491), (487, 492, 495, 490), (490, 495, 494, 489), (489, 494, 493, 488), (488, 493, 491, 486), (482, 487, 490, 485), (485, 490, 489, 484), (484, 489, 488, 483), (483, 488, 486, 481), (477, 482, 485, 480), (480, 485, 484, 479), (479, 484, 483, 478), (478, 483, 481, 476), (472, 477, 480, 475), (475, 480, 479, 474), (474, 479, 478, 473), (473, 478, 476, 471), (467, 472, 475, 470), (470, 475, 474, 469), (469, 474, 473, 468), (468, 473, 471, 466), (462, 467, 470, 465), (465, 470, 469, 464), (464, 469, 468, 463), (463, 468, 466, 461), (457, 462, 465, 460), (460, 465, 464, 459), (459, 464, 463, 458), (458, 463, 461, 456), (452, 457, 460, 455), (455, 460, 459, 454), (454, 459, 458, 453), (453, 458, 456, 451), (447, 452, 455, 450), (450, 455, 454, 449), (449, 454, 453, 448), (448, 453, 451, 446), (442, 447, 450, 445), (445, 450, 449, 444), (444, 449, 448, 443), (443, 448, 446, 441), (437, 442, 445, 440), (440, 445, 444, 439), (439, 444, 443, 438), (438, 443, 441, 436), (432, 437, 440, 435), (435, 440, 439, 434), (434, 439, 438, 433), (433, 438, 436, 431), (427, 432, 435, 430), (430, 435, 434, 429), (429, 434, 433, 428), (428, 433, 431, 426), (422, 427, 430, 425), (425, 430, 429, 424), (424, 429, 428, 423), (423, 428, 426, 421), (416, 422, 425, 418), (418, 425, 424, 419), (419, 424, 423, 420), (420, 423, 421, 417), (572, 63, 1, 416), (732, 576, 578, 735), (735, 578, 579, 734), (734, 579, 580, 733), (733, 580, 577, 731), (727, 732, 735, 730), (730, 735, 734, 729), (729, 734, 733, 728), (728, 733, 731, 726), (722, 727, 730, 725), (725, 730, 729, 724), (724, 729, 728, 723), (723, 728, 726, 721), (717, 722, 725, 720), (720, 725, 724, 719), (719, 724, 723, 718), (718, 723, 721, 716), (712, 717, 720, 715), (715, 720, 719, 714), (714, 719, 718, 713), (713, 718, 716, 711), (707, 712, 715, 710), (710, 715, 714, 709), (709, 714, 713, 708), (708, 713, 711, 706), (702, 707, 710, 705), (705, 710, 709, 704), (704, 709, 708, 703), (703, 708, 706, 701), (697, 702, 705, 700), (700, 705, 704, 699), (699, 704, 703, 698), (698, 703, 701, 696), (692, 697, 700, 695), (695, 700, 699, 694), (694, 699, 698, 693), (693, 698, 696, 691), (687, 692, 695, 690), (690, 695, 694, 689), (689, 694, 693, 688), (688, 693, 691, 686), (682, 687, 690, 685), (685, 690, 689, 684), (684, 689, 688, 683), (683, 688, 686, 681), (677, 682, 685, 680), (680, 685, 684, 679), (679, 684, 683, 678), (678, 683, 681, 676), (672, 677, 680, 675), (675, 680, 679, 674), (674, 679, 678, 673), (673, 678, 676, 671), (667, 672, 675, 670), (670, 675, 674, 669), (669, 674, 673, 668), (668, 673, 671, 666), (662, 667, 670, 665), (665, 670, 669, 664), (664, 669, 668, 663), (663, 668, 666, 661), (657, 662, 665, 660), (660, 665, 664, 659), (659, 664, 663, 658), (658, 663, 661, 656), (652, 657, 660, 655), (655, 660, 659, 654), (654, 659, 658, 653), (653, 658, 656, 651), (647, 652, 655, 650), (650, 655, 654, 649), (649, 654, 653, 648), (648, 653, 651, 646), (642, 647, 650, 645), (645, 650, 649, 644), (644, 649, 648, 643), (643, 648, 646, 641), (637, 642, 645, 640), (640, 645, 644, 639), (639, 644, 643, 638), (638, 643, 641, 636), (632, 637, 640, 635), (635, 640, 639, 634), (634, 639, 638, 633), (633, 638, 636, 631), (627, 632, 635, 630), (630, 635, 634, 629), (629, 634, 633, 628), (628, 633, 631, 626), (622, 627, 630, 625), (625, 630, 629, 624), (624, 629, 628, 623), (623, 628, 626, 621), (617, 622, 625, 620), (620, 625, 624, 619), (619, 624, 623, 618), (618, 623, 621, 616), (612, 617, 620, 615), (615, 620, 619, 614), (614, 619, 618, 613), (613, 618, 616, 611), (607, 612, 615, 610), (610, 615, 614, 609), (609, 614, 613, 608), (608, 613, 611, 606), (602, 607, 610, 605), (605, 610, 609, 604), (604, 609, 608, 603), (603, 608, 606, 601), (597, 602, 605, 600), (600, 605, 604, 599), (599, 604, 603, 598), (598, 603, 601, 596), (592, 597, 600, 595), (595, 600, 599, 594), (594, 599, 598, 593), (593, 598, 596, 591), (587, 592, 595, 590), (590, 595, 594, 589), (589, 594, 593, 588), (588, 593, 591, 586), (582, 587, 590, 585), (585, 590, 589, 584), (584, 589, 588, 583), (583, 588, 586, 581), (576, 582, 585, 578), (578, 585, 584, 579), (579, 584, 583, 580), (580, 583, 581, 577), (732, 251, 97, 576), (736, 737, 767, 766, 765, 764, 763, 762, 761, 760, 759, 758, 757, 756, 755, 754, 753, 752, 751, 750, 749, 748, 747, 746, 745, 744, 743, 742, 741, 740, 739, 738), (1126, 1208, 742, 743), (1129, 1211, 749, 750), (1132, 1214, 756, 757), (1151, 1136, 736, 738), (1011, 966, 1135, 1150), (1016, 976, 1138, 1153), (1021, 986, 1141, 1156), (1026, 996, 1144, 1159), (1031, 1006, 1147, 1162), (1036, 1011, 1150, 1165), (1041, 1016, 1153, 1168), (1046, 1021, 1156, 1171), (1051, 1026, 1159, 1174), (1056, 1031, 1162, 1177), (1061, 1036, 1165, 1180), (1066, 1041, 1168, 1183), (1071, 1046, 1171, 1186), (1076, 1051, 1174, 1189), (1081, 1056, 1177, 1192), (1086, 1061, 1180, 1195), (966, 960, 1121, 1135), (1091, 1071, 1186, 1198), (1096, 1076, 1189, 1201), (1101, 1081, 1192, 1204), (1106, 1086, 1195, 1207), (1111, 1091, 1198, 1210), (1116, 1096, 1201, 1213), (976, 970, 1124, 1138), (986, 980, 1127, 1141), (996, 990, 1130, 1144), (1006, 1000, 1133, 1147), (792, 862, 957, 889), (47, 45, 795, 810), (796, 792, 889, 891), (1148, 1132, 757, 758), (786, 859, 954, 883), (33, 31, 789, 807), (790, 786, 883, 885), (1145, 1129, 750, 751), (780, 856, 951, 877), (19, 17, 783, 804), (784, 780, 877, 879), (1142, 1126, 743, 744), (774, 853, 948, 871), (59, 57, 777, 801), (778, 774, 871, 873), (1139, 1123, 763, 764), (862, 850, 945, 957), (41, 39, 849, 861), (859, 847, 942, 954), (1406, 1394, 1298, 1310), (27, 25, 846, 858), (856, 844, 939, 951), (1214, 1202, 755, 756), (1403, 1391, 1295, 1307), (13, 11, 843, 855), (853, 841, 936, 948), (1211, 1199, 748, 749), (1400, 1388, 1292, 1304), (53, 51, 840, 852), (850, 838, 933, 945), (1208, 1196, 741, 742), (1397, 1385, 1289, 1301), (39, 37, 837, 849), (847, 835, 930, 942), (1205, 1193, 761, 762), (768, 832, 927, 865), (5, 3, 771, 798), (772, 768, 865, 867), (1136, 1120, 737, 736), (1394, 1382, 1286, 1298), (25, 23, 834, 846), (844, 829, 924, 939), (1202, 1190, 754, 755), (1391, 1379, 1283, 1295), (11, 9, 828, 843), (841, 826, 921, 936), (1199, 1187, 747, 748), (1388, 1373, 1277, 1292), (51, 49, 825, 840), (838, 823, 918, 933), (1196, 1181, 740, 741), (1385, 1370, 1274, 1289), (37, 35, 822, 837), (835, 820, 915, 930), (1193, 1178, 760, 761), (1382, 1367, 1271, 1286), (23, 21, 819, 834), (832, 817, 912, 927), (1190, 1175, 753, 754), (1379, 1364, 1268, 1283), (63, 61, 816, 831), (829, 814, 909, 924), (1187, 1172, 746, 747), (1376, 1361, 1265, 1280), (9, 7, 813, 828), (826, 811, 906, 921), (1184, 1169, 766, 767), (1373, 1358, 1262, 1277), (49, 47, 810, 825), (823, 808, 903, 918), (1181, 1166, 739, 740), (1370, 1355, 1259, 1274), (35, 33, 807, 822), (820, 805, 900, 915), (1178, 1163, 759, 760), (1367, 1352, 1256, 1271), (21, 19, 804, 819), (817, 802, 897, 912), (1175, 1160, 752, 753), (1364, 1349, 1253, 1268), (61, 59, 801, 816), (814, 799, 894, 909), (1172, 1157, 745, 746), (1361, 1346, 1250, 1265), (7, 5, 798, 813), (811, 796, 891, 906), (1169, 1154, 765, 766), (888, 958, 1405, 1337), (45, 43, 793, 795), (808, 790, 885, 903), (1358, 1343, 1247, 1262), (882, 955, 1402, 1331), (31, 29, 787, 789), (805, 784, 879, 900), (1336, 1406, 1310, 1240), (876, 952, 1399, 1325), (17, 15, 781, 783), (802, 778, 873, 897), (1330, 1403, 1307, 1234), (870, 949, 1396, 1319), (57, 55, 775, 777), (799, 772, 867, 894), (1324, 1400, 1304, 1228), (43, 41, 861, 793), (1355, 1340, 1244, 1259), (1340, 1336, 1240, 1244), (1000, 1116, 1213, 1133), (29, 27, 858, 787), (1352, 1334, 1238, 1256), (1334, 1330, 1234, 1238), (990, 1111, 1210, 1130), (15, 13, 855, 781), (1349, 1328, 1232, 1253), (1328, 1324, 1228, 1232), (980, 1106, 1207, 1127), (55, 53, 852, 775), (1346, 1322, 1226, 1250), (1322, 1318, 1222, 1226), (970, 1101, 1204, 1124), (1, 63, 831, 769), (1318, 1397, 1301, 1222), (1316, 1312, 1216, 1220), (960, 1066, 1183, 1121), (1217, 1279, 1065, 961), (1223, 1300, 1100, 971), (1229, 1303, 1105, 981), (1235, 1306, 1110, 991), (1241, 1309, 1115, 1001), (1246, 1219, 965, 1010), (1249, 1225, 975, 1015), (1252, 1231, 985, 1020), (1255, 1237, 995, 1025), (1258, 1243, 1005, 1030), (1261, 1246, 1010, 1035), (1264, 1249, 1015, 1040), (1267, 1252, 1020, 1045), (1270, 1255, 1025, 1050), (1273, 1258, 1030, 1055), (1276, 1261, 1035, 1060), (1279, 1264, 1040, 1065), (1282, 1267, 1045, 1070), (1285, 1270, 1050, 1075), (1288, 1273, 1055, 1080), (1291, 1276, 1060, 1085), (1343, 1316, 1220, 1247), (1294, 1282, 1070, 1090), (1297, 1285, 1075, 1095), (1300, 1288, 1080, 1100), (1303, 1291, 1085, 1105), (1306, 1294, 1090, 1110), (1309, 1297, 1095, 1115), (898, 874, 1321, 1345), (901, 880, 1327, 1348), (904, 886, 1333, 1351), (907, 892, 1339, 1354), (1166, 1151, 738, 739), (1163, 1148, 758, 759), (1160, 1145, 751, 752), (1157, 1142, 744, 745), (958, 946, 1393, 1405), (955, 943, 1390, 1402), (952, 940, 1387, 1399), (949, 937, 1384, 1396), (946, 934, 1381, 1393), (1154, 1139, 764, 765), (943, 931, 1378, 1390), (940, 925, 1372, 1387), (937, 922, 1369, 1384), (934, 919, 1366, 1381), (931, 916, 1363, 1378), (928, 913, 1360, 1375), (925, 910, 1357, 1372), (922, 907, 1354, 1369), (919, 904, 1351, 1366), (916, 901, 1348, 1363), (913, 898, 1345, 1360), (910, 895, 1342, 1357), (892, 888, 1337, 1339), (886, 882, 1331, 1333), (880, 876, 1325, 1327), (874, 870, 1319, 1321), (1243, 1241, 1001, 1005), (1237, 1235, 991, 995), (1231, 1229, 981, 985), (1225, 1223, 971, 975), (1219, 1217, 961, 965), (862, 792, 794, 863), (863, 794, 793, 861), (859, 786, 788, 860), (860, 788, 787, 858), (856, 780, 782, 857), (857, 782, 781, 855), (853, 774, 776, 854), (854, 776, 775, 852), (850, 862, 863, 851), (851, 863, 861, 849), (847, 859, 860, 848), (848, 860, 858, 846), (844, 856, 857, 845), (845, 857, 855, 843), (841, 853, 854, 842), (842, 854, 852, 840), (838, 850, 851, 839), (839, 851, 849, 837), (835, 847, 848, 836), (836, 848, 846, 834), (832, 768, 770, 833), (833, 770, 769, 831), (829, 844, 845, 830), (830, 845, 843, 828), (826, 841, 842, 827), (827, 842, 840, 825), (823, 838, 839, 824), (824, 839, 837, 822), (820, 835, 836, 821), (821, 836, 834, 819), (817, 832, 833, 818), (818, 833, 831, 816), (814, 829, 830, 815), (815, 830, 828, 813), (811, 826, 827, 812), (812, 827, 825, 810), (808, 823, 824, 809), (809, 824, 822, 807), (805, 820, 821, 806), (806, 821, 819, 804), (802, 817, 818, 803), (803, 818, 816, 801), (799, 814, 815, 800), (800, 815, 813, 798), (796, 811, 812, 797), (797, 812, 810, 795), (790, 808, 809, 791), (791, 809, 807, 789), (784, 805, 806, 785), (785, 806, 804, 783), (778, 802, 803, 779), (779, 803, 801, 777), (772, 799, 800, 773), (773, 800, 798, 771), (792, 796, 797, 794), (794, 797, 795, 793), (786, 790, 791, 788), (788, 791, 789, 787), (780, 784, 785, 782), (782, 785, 783, 781), (774, 778, 779, 776), (776, 779, 777, 775), (768, 772, 773, 770), (770, 773, 771, 769), (3, 1, 769, 771), (958, 888, 890, 959), (959, 890, 889, 957), (955, 882, 884, 956), (956, 884, 883, 954), (952, 876, 878, 953), (953, 878, 877, 951), (949, 870, 872, 950), (950, 872, 871, 948), (946, 958, 959, 947), (947, 959, 957, 945), (943, 955, 956, 944), (944, 956, 954, 942), (940, 952, 953, 941), (941, 953, 951, 939), (937, 949, 950, 938), (938, 950, 948, 936), (934, 946, 947, 935), (935, 947, 945, 933), (931, 943, 944, 932), (932, 944, 942, 930), (928, 864, 866, 929), (929, 866, 865, 927), (925, 940, 941, 926), (926, 941, 939, 924), (922, 937, 938, 923), (923, 938, 936, 921), (919, 934, 935, 920), (920, 935, 933, 918), (916, 931, 932, 917), (917, 932, 930, 915), (913, 928, 929, 914), (914, 929, 927, 912), (910, 925, 926, 911), (911, 926, 924, 909), (907, 922, 923, 908), (908, 923, 921, 906), (904, 919, 920, 905), (905, 920, 918, 903), (901, 916, 917, 902), (902, 917, 915, 900), (898, 913, 914, 899), (899, 914, 912, 897), (895, 910, 911, 896), (896, 911, 909, 894), (892, 907, 908, 893), (893, 908, 906, 891), (886, 904, 905, 887), (887, 905, 903, 885), (880, 901, 902, 881), (881, 902, 900, 879), (874, 898, 899, 875), (875, 899, 897, 873), (868, 895, 896, 869), (869, 896, 894, 867), (888, 892, 893, 890), (890, 893, 891, 889), (882, 886, 887, 884), (884, 887, 885, 883), (876, 880, 881, 878), (878, 881, 879, 877), (870, 874, 875, 872), (872, 875, 873, 871), (864, 868, 869, 866), (866, 869, 867, 865), (864, 928, 1375, 1313), (1116, 1000, 1002, 1119), (1119, 1002, 1003, 1118), (1118, 1003, 1004, 1117), (1117, 1004, 1001, 1115), (1111, 990, 992, 1114), (1114, 992, 993, 1113), (1113, 993, 994, 1112), (1112, 994, 991, 1110), (1106, 980, 982, 1109), (1109, 982, 983, 1108), (1108, 983, 984, 1107), (1107, 984, 981, 1105), (1101, 970, 972, 1104), (1104, 972, 973, 1103), (1103, 973, 974, 1102), (1102, 974, 971, 1100), (1096, 1116, 1119, 1099), (1099, 1119, 1118, 1098), (1098, 1118, 1117, 1097), (1097, 1117, 1115, 1095), (1091, 1111, 1114, 1094), (1094, 1114, 1113, 1093), (1093, 1113, 1112, 1092), (1092, 1112, 1110, 1090), (1086, 1106, 1109, 1089), (1089, 1109, 1108, 1088), (1088, 1108, 1107, 1087), (1087, 1107, 1105, 1085), (1081, 1101, 1104, 1084), (1084, 1104, 1103, 1083), (1083, 1103, 1102, 1082), (1082, 1102, 1100, 1080), (1076, 1096, 1099, 1079), (1079, 1099, 1098, 1078), (1078, 1098, 1097, 1077), (1077, 1097, 1095, 1075), (1071, 1091, 1094, 1074), (1074, 1094, 1093, 1073), (1073, 1093, 1092, 1072), (1072, 1092, 1090, 1070), (1066, 960, 962, 1069), (1069, 962, 963, 1068), (1068, 963, 964, 1067), (1067, 964, 961, 1065), (1061, 1086, 1089, 1064), (1064, 1089, 1088, 1063), (1063, 1088, 1087, 1062), (1062, 1087, 1085, 1060), (1056, 1081, 1084, 1059), (1059, 1084, 1083, 1058), (1058, 1083, 1082, 1057), (1057, 1082, 1080, 1055), (1051, 1076, 1079, 1054), (1054, 1079, 1078, 1053), (1053, 1078, 1077, 1052), (1052, 1077, 1075, 1050), (1046, 1071, 1074, 1049), (1049, 1074, 1073, 1048), (1048, 1073, 1072, 1047), (1047, 1072, 1070, 1045), (1041, 1066, 1069, 1044), (1044, 1069, 1068, 1043), (1043, 1068, 1067, 1042), (1042, 1067, 1065, 1040), (1036, 1061, 1064, 1039), (1039, 1064, 1063, 1038), (1038, 1063, 1062, 1037), (1037, 1062, 1060, 1035), (1031, 1056, 1059, 1034), (1034, 1059, 1058, 1033), (1033, 1058, 1057, 1032), (1032, 1057, 1055, 1030), (1026, 1051, 1054, 1029), (1029, 1054, 1053, 1028), (1028, 1053, 1052, 1027), (1027, 1052, 1050, 1025), (1021, 1046, 1049, 1024), (1024, 1049, 1048, 1023), (1023, 1048, 1047, 1022), (1022, 1047, 1045, 1020), (1016, 1041, 1044, 1019), (1019, 1044, 1043, 1018), (1018, 1043, 1042, 1017), (1017, 1042, 1040, 1015), (1011, 1036, 1039, 1014), (1014, 1039, 1038, 1013), (1013, 1038, 1037, 1012), (1012, 1037, 1035, 1010), (1006, 1031, 1034, 1009), (1009, 1034, 1033, 1008), (1008, 1033, 1032, 1007), (1007, 1032, 1030, 1005), (996, 1026, 1029, 999), (999, 1029, 1028, 998), (998, 1028, 1027, 997), (997, 1027, 1025, 995), (986, 1021, 1024, 989), (989, 1024, 1023, 988), (988, 1023, 1022, 987), (987, 1022, 1020, 985), (976, 1016, 1019, 979), (979, 1019, 1018, 978), (978, 1018, 1017, 977), (977, 1017, 1015, 975), (966, 1011, 1014, 969), (969, 1014, 1013, 968), (968, 1013, 1012, 967), (967, 1012, 1010, 965), (1000, 1006, 1009, 1002), (1002, 1009, 1008, 1003), (1003, 1008, 1007, 1004), (1004, 1007, 1005, 1001), (990, 996, 999, 992), (992, 999, 998, 993), (993, 998, 997, 994), (994, 997, 995, 991), (980, 986, 989, 982), (982, 989, 988, 983), (983, 988, 987, 984), (984, 987, 985, 981), (970, 976, 979, 972), (972, 979, 978, 973), (973, 978, 977, 974), (974, 977, 975, 971), (960, 966, 969, 962), (962, 969, 968, 963), (963, 968, 967, 964), (964, 967, 965, 961), (895, 868, 1315, 1342), (1214, 1132, 1134, 1215), (1215, 1134, 1133, 1213), (1211, 1129, 1131, 1212), (1212, 1131, 1130, 1210), (1208, 1126, 1128, 1209), (1209, 1128, 1127, 1207), (1205, 1123, 1125, 1206), (1206, 1125, 1124, 1204), (1202, 1214, 1215, 1203), (1203, 1215, 1213, 1201), (1199, 1211, 1212, 1200), (1200, 1212, 1210, 1198), (1196, 1208, 1209, 1197), (1197, 1209, 1207, 1195), (1193, 1205, 1206, 1194), (1194, 1206, 1204, 1192), (1190, 1202, 1203, 1191), (1191, 1203, 1201, 1189), (1187, 1199, 1200, 1188), (1188, 1200, 1198, 1186), (1184, 1120, 1122, 1185), (1185, 1122, 1121, 1183), (1181, 1196, 1197, 1182), (1182, 1197, 1195, 1180), (1178, 1193, 1194, 1179), (1179, 1194, 1192, 1177), (1175, 1190, 1191, 1176), (1176, 1191, 1189, 1174), (1172, 1187, 1188, 1173), (1173, 1188, 1186, 1171), (1169, 1184, 1185, 1170), (1170, 1185, 1183, 1168), (1166, 1181, 1182, 1167), (1167, 1182, 1180, 1165), (1163, 1178, 1179, 1164), (1164, 1179, 1177, 1162), (1160, 1175, 1176, 1161), (1161, 1176, 1174, 1159), (1157, 1172, 1173, 1158), (1158, 1173, 1171, 1156), (1154, 1169, 1170, 1155), (1155, 1170, 1168, 1153), (1151, 1166, 1167, 1152), (1152, 1167, 1165, 1150), (1148, 1163, 1164, 1149), (1149, 1164, 1162, 1147), (1145, 1160, 1161, 1146), (1146, 1161, 1159, 1144), (1142, 1157, 1158, 1143), (1143, 1158, 1156, 1141), (1139, 1154, 1155, 1140), (1140, 1155, 1153, 1138), (1136, 1151, 1152, 1137), (1137, 1152, 1150, 1135), (1132, 1148, 1149, 1134), (1134, 1149, 1147, 1133), (1129, 1145, 1146, 1131), (1131, 1146, 1144, 1130), (1126, 1142, 1143, 1128), (1128, 1143, 1141, 1127), (1123, 1139, 1140, 1125), (1125, 1140, 1138, 1124), (1120, 1136, 1137, 1122), (1122, 1137, 1135, 1121), (1120, 1184, 767, 737), (1217, 1219, 1221, 1218), (1218, 1221, 1220, 1216), (1223, 1225, 1227, 1224), (1224, 1227, 1226, 1222), (1229, 1231, 1233, 1230), (1230, 1233, 1232, 1228), (1235, 1237, 1239, 1236), (1236, 1239, 1238, 1234), (1241, 1243, 1245, 1242), (1242, 1245, 1244, 1240), (1219, 1246, 1248, 1221), (1221, 1248, 1247, 1220), (1225, 1249, 1251, 1227), (1227, 1251, 1250, 1226), (1231, 1252, 1254, 1233), (1233, 1254, 1253, 1232), (1237, 1255, 1257, 1239), (1239, 1257, 1256, 1238), (1243, 1258, 1260, 1245), (1245, 1260, 1259, 1244), (1246, 1261, 1263, 1248), (1248, 1263, 1262, 1247), (1249, 1264, 1266, 1251), (1251, 1266, 1265, 1250), (1252, 1267, 1269, 1254), (1254, 1269, 1268, 1253), (1255, 1270, 1272, 1257), (1257, 1272, 1271, 1256), (1258, 1273, 1275, 1260), (1260, 1275, 1274, 1259), (1261, 1276, 1278, 1263), (1263, 1278, 1277, 1262), (1264, 1279, 1281, 1266), (1266, 1281, 1280, 1265), (1267, 1282, 1284, 1269), (1269, 1284, 1283, 1268), (1270, 1285, 1287, 1272), (1272, 1287, 1286, 1271), (1273, 1288, 1290, 1275), (1275, 1290, 1289, 1274), (1276, 1291, 1293, 1278), (1278, 1293, 1292, 1277), (1279, 1217, 1218, 1281), (1281, 1218, 1216, 1280), (1282, 1294, 1296, 1284), (1284, 1296, 1295, 1283), (1285, 1297, 1299, 1287), (1287, 1299, 1298, 1286), (1288, 1300, 1302, 1290), (1290, 1302, 1301, 1289), (1291, 1303, 1305, 1293), (1293, 1305, 1304, 1292), (1294, 1306, 1308, 1296), (1296, 1308, 1307, 1295), (1297, 1309, 1311, 1299), (1299, 1311, 1310, 1298), (1300, 1223, 1224, 1302), (1302, 1224, 1222, 1301), (1303, 1229, 1230, 1305), (1305, 1230, 1228, 1304), (1306, 1235, 1236, 1308), (1308, 1236, 1234, 1307), (1309, 1241, 1242, 1311), (1311, 1242, 1240, 1310), (868, 864, 1313, 1315), (1406, 1336, 1338, 1407), (1407, 1338, 1337, 1405), (1403, 1330, 1332, 1404), (1404, 1332, 1331, 1402), (1400, 1324, 1326, 1401), (1401, 1326, 1325, 1399), (1397, 1318, 1320, 1398), (1398, 1320, 1319, 1396), (1394, 1406, 1407, 1395), (1395, 1407, 1405, 1393), (1391, 1403, 1404, 1392), (1392, 1404, 1402, 1390), (1388, 1400, 1401, 1389), (1389, 1401, 1399, 1387), (1385, 1397, 1398, 1386), (1386, 1398, 1396, 1384), (1382, 1394, 1395, 1383), (1383, 1395, 1393, 1381), (1379, 1391, 1392, 1380), (1380, 1392, 1390, 1378), (1376, 1312, 1314, 1377), (1377, 1314, 1313, 1375), (1373, 1388, 1389, 1374), (1374, 1389, 1387, 1372), (1370, 1385, 1386, 1371), (1371, 1386, 1384, 1369), (1367, 1382, 1383, 1368), (1368, 1383, 1381, 1366), (1364, 1379, 1380, 1365), (1365, 1380, 1378, 1363), (1361, 1376, 1377, 1362), (1362, 1377, 1375, 1360), (1358, 1373, 1374, 1359), (1359, 1374, 1372, 1357), (1355, 1370, 1371, 1356), (1356, 1371, 1369, 1354), (1352, 1367, 1368, 1353), (1353, 1368, 1366, 1351), (1349, 1364, 1365, 1350), (1350, 1365, 1363, 1348), (1346, 1361, 1362, 1347), (1347, 1362, 1360, 1345), (1343, 1358, 1359, 1344), (1344, 1359, 1357, 1342), (1340, 1355, 1356, 1341), (1341, 1356, 1354, 1339), (1334, 1352, 1353, 1335), (1335, 1353, 1351, 1333), (1328, 1349, 1350, 1329), (1329, 1350, 1348, 1327), (1322, 1346, 1347, 1323), (1323, 1347, 1345, 1321), (1316, 1343, 1344, 1317), (1317, 1344, 1342, 1315), (1336, 1340, 1341, 1338), (1338, 1341, 1339, 1337), (1330, 1334, 1335, 1332), (1332, 1335, 1333, 1331), (1324, 1328, 1329, 1326), (1326, 1329, 1327, 1325), (1318, 1322, 1323, 1320), (1320, 1323, 1321, 1319), (1312, 1316, 1317, 1314), (1314, 1317, 1315, 1313), (1312, 1376, 1280, 1216), (1889, 1888, 1431, 1432), (1415, 1414, 1424, 1425), (1408, 1704, 1418), (1613, 1889, 1432), (1416, 1415, 1425, 1426), (1409, 1408, 1418, 1419), (1885, 1416, 1426, 1427), (1410, 1409, 1419, 1420), (1886, 1885, 1427, 1428), (1411, 1410, 1420, 1421), (1887, 1886, 1428, 1429), (1412, 1411, 1421, 1422), (1417, 1887, 1429, 1430), (1413, 1412, 1422, 1423), (1888, 1417, 1430, 1431), (1414, 1413, 1423, 1424), (1431, 1430, 1445, 1446), (1424, 1423, 1438, 1439), (1432, 1431, 1446, 1447), (1425, 1424, 1439, 1440), (1418, 1704, 1433), (1613, 1432, 1447), (1426, 1425, 1440, 1441), (1419, 1418, 1433, 1434), (1427, 1426, 1441, 1442), (1420, 1419, 1434, 1435), (1428, 1427, 1442, 1443), (1421, 1420, 1435, 1436), (1429, 1428, 1443, 1444), (1422, 1421, 1436, 1437), (1430, 1429, 1444, 1445), (1423, 1422, 1437, 1438), (1435, 1434, 1449, 1450), (1443, 1442, 1457, 1458), (1436, 1435, 1450, 1451), (1444, 1443, 1458, 1459), (1437, 1436, 1451, 1452), (1445, 1444, 1459, 1460), (1438, 1437, 1452, 1453), (1446, 1445, 1460, 1461), (1439, 1438, 1453, 1454), (1447, 1446, 1461, 1462), (1440, 1439, 1454, 1455), (1433, 1704, 1448), (1613, 1447, 1462), (1441, 1440, 1455, 1456), (1434, 1433, 1448, 1449), (1442, 1441, 1456, 1457), (1454, 1453, 1468, 1469), (1462, 1461, 1476, 1477), (1455, 1454, 1469, 1470), (1448, 1704, 1463), (1613, 1462, 1477), (1456, 1455, 1470, 1471), (1449, 1448, 1463, 1464), (1457, 1456, 1471, 1472), (1450, 1449, 1464, 1465), (1458, 1457, 1472, 1473), (1451, 1450, 1465, 1466), (1459, 1458, 1473, 1474), (1452, 1451, 1466, 1467), (1460, 1459, 1474, 1475), (1453, 1452, 1467, 1468), (1461, 1460, 1475, 1476), (1473, 1472, 1487, 1488), (1466, 1465, 1480, 1481), (1474, 1473, 1488, 1489), (1467, 1466, 1481, 1482), (1475, 1474, 1489, 1490), (1468, 1467, 1482, 1483), (1476, 1475, 1490, 1491), (1469, 1468, 1483, 1484), (1477, 1476, 1491, 1492), (1470, 1469, 1484, 1485), (1463, 1704, 1478), (1613, 1477, 1492), (1471, 1470, 1485, 1486), (1464, 1463, 1478, 1479), (1472, 1471, 1486, 1487), (1465, 1464, 1479, 1480), (1492, 1491, 1506, 1507), (1485, 1484, 1499, 1500), (1478, 1704, 1493), (1613, 1492, 1507), (1486, 1485, 1500, 1501), (1479, 1478, 1493, 1494), (1487, 1486, 1501, 1502), (1480, 1479, 1494, 1495), (1488, 1487, 1502, 1503), (1481, 1480, 1495, 1496), (1489, 1488, 1503, 1504), (1482, 1481, 1496, 1497), (1490, 1489, 1504, 1505), (1483, 1482, 1497, 1498), (1491, 1490, 1505, 1506), (1484, 1483, 1498, 1499), (1504, 1503, 1518, 1519), (1497, 1496, 1511, 1512), (1505, 1504, 1519, 1520), (1498, 1497, 1512, 1513), (1506, 1505, 1520, 1521), (1499, 1498, 1513, 1514), (1507, 1506, 1521, 1522), (1500, 1499, 1514, 1515), (1493, 1704, 1508), (1613, 1507, 1522), (1501, 1500, 1515, 1516), (1494, 1493, 1508, 1509), (1502, 1501, 1516, 1517), (1495, 1494, 1509, 1510), (1503, 1502, 1517, 1518), (1496, 1495, 1510, 1511), (1508, 1704, 1523), (1613, 1522, 1537), (1516, 1515, 1530, 1531), (1509, 1508, 1523, 1524), (1517, 1516, 1531, 1532), (1510, 1509, 1524, 1525), (1518, 1517, 1532, 1533), (1511, 1510, 1525, 1526), (1519, 1518, 1533, 1534), (1512, 1511, 1526, 1527), (1520, 1519, 1534, 1535), (1513, 1512, 1527, 1528), (1521, 1520, 1535, 1536), (1514, 1513, 1528, 1529), (1522, 1521, 1536, 1537), (1515, 1514, 1529, 1530), (1527, 1526, 1541, 1542), (1535, 1534, 1549, 1550), (1528, 1527, 1542, 1543), (1536, 1535, 1550, 1551), (1529, 1528, 1543, 1544), (1537, 1536, 1551, 1552), (1530, 1529, 1544, 1545), (1523, 1704, 1538), (1613, 1537, 1552), (1531, 1530, 1545, 1546), (1524, 1523, 1538, 1539), (1532, 1531, 1546, 1547), (1525, 1524, 1539, 1540), (1533, 1532, 1547, 1548), (1526, 1525, 1540, 1541), (1534, 1533, 1548, 1549), (1546, 1545, 1560, 1561), (1539, 1538, 1553, 1554), (1547, 1546, 1561, 1562), (1540, 1539, 1554, 1555), (1548, 1547, 1562, 1563), (1541, 1540, 1555, 1556), (1549, 1548, 1563, 1564), (1542, 1541, 1556, 1557), (1550, 1549, 1564, 1565), (1543, 1542, 1557, 1558), (1551, 1550, 1565, 1566), (1544, 1543, 1558, 1559), (1552, 1551, 1566, 1567), (1545, 1544, 1559, 1560), (1538, 1704, 1553), (1613, 1552, 1567), (1565, 1564, 1579, 1580), (1558, 1557, 1572, 1573), (1566, 1565, 1580, 1581), (1559, 1558, 1573, 1574), (1567, 1566, 1581, 1582), (1560, 1559, 1574, 1575), (1553, 1704, 1568), (1613, 1567, 1582), (1561, 1560, 1575, 1576), (1554, 1553, 1568, 1569), (1562, 1561, 1576, 1577), (1555, 1554, 1569, 1570), (1563, 1562, 1577, 1578), (1556, 1555, 1570, 1571), (1564, 1563, 1578, 1579), (1557, 1556, 1571, 1572), (1569, 1568, 1583, 1584), (1577, 1576, 1591, 1592), (1570, 1569, 1584, 1585), (1578, 1577, 1592, 1593), (1571, 1570, 1585, 1586), (1579, 1578, 1593, 1594), (1572, 1571, 1586, 1587), (1580, 1579, 1594, 1595), (1573, 1572, 1587, 1588), (1581, 1580, 1595, 1596), (1574, 1573, 1588, 1589), (1582, 1581, 1596, 1597), (1575, 1574, 1589, 1590), (1568, 1704, 1583), (1613, 1582, 1597), (1576, 1575, 1590, 1591), (1588, 1587, 1602, 1603), (1596, 1595, 1610, 1611), (1589, 1588, 1603, 1604), (1597, 1596, 1611, 1612), (1590, 1589, 1604, 1605), (1583, 1704, 1598), (1613, 1597, 1612), (1591, 1590, 1605, 1606), (1584, 1583, 1598, 1599), (1592, 1591, 1606, 1607), (1585, 1584, 1599, 1600), (1593, 1592, 1607, 1608), (1586, 1585, 1600, 1601), (1594, 1593, 1608, 1609), (1587, 1586, 1601, 1602), (1595, 1594, 1609, 1610), (1607, 1606, 1622, 1623), (1600, 1599, 1615, 1616), (1608, 1607, 1623, 1624), (1601, 1600, 1616, 1617), (1609, 1608, 1624, 1625), (1602, 1601, 1617, 1618), (1610, 1609, 1625, 1626), (1603, 1602, 1618, 1619), (1611, 1610, 1626, 1627), (1604, 1603, 1619, 1620), (1612, 1611, 1627, 1628), (1605, 1604, 1620, 1621), (1598, 1704, 1614), (1613, 1612, 1628), (1606, 1605, 1621, 1622), (1599, 1598, 1614, 1615), (1627, 1626, 1641, 1642), (1620, 1619, 1634, 1635), (1628, 1627, 1642, 1643), (1621, 1620, 1635, 1636), (1614, 1704, 1629), (1613, 1628, 1643), (1622, 1621, 1636, 1637), (1615, 1614, 1629, 1630), (1623, 1622, 1637, 1638), (1616, 1615, 1630, 1631), (1624, 1623, 1638, 1639), (1617, 1616, 1631, 1632), (1625, 1624, 1639, 1640), (1618, 1617, 1632, 1633), (1626, 1625, 1640, 1641), (1619, 1618, 1633, 1634), (1639, 1638, 1653, 1654), (1632, 1631, 1646, 1647), (1640, 1639, 1654, 1655), (1633, 1632, 1647, 1648), (1643, 1642, 1657, 1658), (1641, 1640, 1655, 1656), (1634, 1633, 1648, 1649), (1613, 1643, 1658), (1642, 1641, 1656, 1657), (1635, 1634, 1649, 1650), (1636, 1635, 1650, 1651), (1629, 1704, 1644), (1637, 1636, 1651, 1652), (1630, 1629, 1644, 1645), (1638, 1637, 1652, 1653), (1631, 1630, 1645, 1646), (1653, 1652, 1667, 1668), (1646, 1645, 1660, 1661), (1654, 1653, 1668, 1669), (1647, 1646, 1661, 1662), (1655, 1654, 1669, 1670), (1648, 1647, 1662, 1663), (1656, 1655, 1670, 1671), (1649, 1648, 1663, 1664), (1657, 1656, 1671, 1672), (1650, 1649, 1664, 1665), (1658, 1657, 1672, 1673), (1651, 1650, 1665, 1666), (1644, 1704, 1659), (1613, 1658, 1673), (1652, 1651, 1666, 1667), (1645, 1644, 1659, 1660), (1672, 1671, 1686, 1687), (1665, 1664, 1679, 1680), (1673, 1672, 1687, 1688), (1666, 1665, 1680, 1681), (1659, 1704, 1674), (1613, 1673, 1688), (1667, 1666, 1681, 1682), (1660, 1659, 1674, 1675), (1668, 1667, 1682, 1683), (1661, 1660, 1675, 1676), (1669, 1668, 1683, 1684), (1662, 1661, 1676, 1677), (1670, 1669, 1684, 1685), (1663, 1662, 1677, 1678), (1671, 1670, 1685, 1686), (1664, 1663, 1678, 1679), (1676, 1675, 1690, 1691), (1684, 1683, 1698, 1699), (1677, 1676, 1691, 1692), (1685, 1684, 1699, 1700), (1678, 1677, 1692, 1693), (1686, 1685, 1700, 1701), (1679, 1678, 1693, 1694), (1687, 1686, 1701, 1702), (1680, 1679, 1694, 1695), (1688, 1687, 1702, 1703), (1681, 1680, 1695, 1696), (1674, 1704, 1689), (1613, 1688, 1703), (1682, 1681, 1696, 1697), (1675, 1674, 1689, 1690), (1683, 1682, 1697, 1698), (1695, 1694, 1710, 1711), (1703, 1702, 1718, 1719), (1696, 1695, 1711, 1712), (1689, 1704, 1705), (1613, 1703, 1719), (1697, 1696, 1712, 1713), (1690, 1689, 1705, 1706), (1698, 1697, 1713, 1714), (1691, 1690, 1706, 1707), (1699, 1698, 1714, 1715), (1692, 1691, 1707, 1708), (1700, 1699, 1715, 1716), (1693, 1692, 1708, 1709), (1701, 1700, 1716, 1717), (1694, 1693, 1709, 1710), (1702, 1701, 1717, 1718), (1715, 1714, 1729, 1730), (1708, 1707, 1722, 1723), (1716, 1715, 1730, 1731), (1709, 1708, 1723, 1724), (1717, 1716, 1731, 1732), (1710, 1709, 1724, 1725), (1718, 1717, 1732, 1733), (1711, 1710, 1725, 1726), (1719, 1718, 1733, 1734), (1712, 1711, 1726, 1727), (1705, 1704, 1720), (1613, 1719, 1734), (1713, 1712, 1727, 1728), (1706, 1705, 1720, 1721), (1714, 1713, 1728, 1729), (1707, 1706, 1721, 1722), (1734, 1733, 1748, 1749), (1727, 1726, 1741, 1742), (1720, 1704, 1735), (1613, 1734, 1749), (1728, 1727, 1742, 1743), (1721, 1720, 1735, 1736), (1729, 1728, 1743, 1744), (1722, 1721, 1736, 1737), (1730, 1729, 1744, 1745), (1723, 1722, 1737, 1738), (1731, 1730, 1745, 1746), (1724, 1723, 1738, 1739), (1732, 1731, 1746, 1747), (1725, 1724, 1739, 1740), (1733, 1732, 1747, 1748), (1726, 1725, 1740, 1741), (1738, 1737, 1752, 1753), (1746, 1745, 1760, 1761), (1739, 1738, 1753, 1754), (1747, 1746, 1761, 1762), (1740, 1739, 1754, 1755), (1748, 1747, 1762, 1763), (1741, 1740, 1755, 1756), (1749, 1748, 1763, 1764), (1742, 1741, 1756, 1757), (1735, 1704, 1750), (1613, 1749, 1764), (1743, 1742, 1757, 1758), (1736, 1735, 1750, 1751), (1744, 1743, 1758, 1759), (1737, 1736, 1751, 1752), (1745, 1744, 1759, 1760), (1757, 1756, 1771, 1772), (1750, 1704, 1765), (1613, 1764, 1779), (1758, 1757, 1772, 1773), (1751, 1750, 1765, 1766), (1759, 1758, 1773, 1774), (1752, 1751, 1766, 1767), (1760, 1759, 1774, 1775), (1753, 1752, 1767, 1768), (1761, 1760, 1775, 1776), (1754, 1753, 1768, 1769), (1762, 1761, 1776, 1777), (1755, 1754, 1769, 1770), (1763, 1762, 1777, 1778), (1756, 1755, 1770, 1771), (1764, 1763, 1778, 1779), (1776, 1775, 1790, 1791), (1769, 1768, 1783, 1784), (1777, 1776, 1791, 1792), (1770, 1769, 1784, 1785), (1778, 1777, 1792, 1793), (1771, 1770, 1785, 1786), (1779, 1778, 1793, 1794), (1772, 1771, 1786, 1787), (1765, 1704, 1780), (1613, 1779, 1794), (1773, 1772, 1787, 1788), (1766, 1765, 1780, 1781), (1774, 1773, 1788, 1789), (1767, 1766, 1781, 1782), (1775, 1774, 1789, 1790), (1768, 1767, 1782, 1783), (1613, 1794, 1809), (1788, 1787, 1802, 1803), (1781, 1780, 1795, 1796), (1789, 1788, 1803, 1804), (1782, 1781, 1796, 1797), (1790, 1789, 1804, 1805), (1783, 1782, 1797, 1798), (1791, 1790, 1805, 1806), (1784, 1783, 1798, 1799), (1792, 1791, 1806, 1807), (1785, 1784, 1799, 1800), (1793, 1792, 1807, 1808), (1786, 1785, 1800, 1801), (1794, 1793, 1808, 1809), (1787, 1786, 1801, 1802), (1780, 1704, 1795), (1807, 1806, 1821, 1822), (1800, 1799, 1814, 1815), (1808, 1807, 1822, 1823), (1801, 1800, 1815, 1816), (1809, 1808, 1823, 1824), (1802, 1801, 1816, 1817), (1795, 1704, 1810), (1613, 1809, 1824), (1803, 1802, 1817, 1818), (1796, 1795, 1810, 1811), (1804, 1803, 1818, 1819), (1797, 1796, 1811, 1812), (1805, 1804, 1819, 1820), (1798, 1797, 1812, 1813), (1806, 1805, 1820, 1821), (1799, 1798, 1813, 1814), (1811, 1810, 1825, 1826), (1819, 1818, 1833, 1834), (1812, 1811, 1826, 1827), (1820, 1819, 1834, 1835), (1813, 1812, 1827, 1828), (1821, 1820, 1835, 1836), (1814, 1813, 1828, 1829), (1822, 1821, 1836, 1837), (1815, 1814, 1829, 1830), (1823, 1822, 1837, 1838), (1816, 1815, 1830, 1831), (1824, 1823, 1838, 1839), (1817, 1816, 1831, 1832), (1810, 1704, 1825), (1613, 1824, 1839), (1818, 1817, 1832, 1833), (1830, 1829, 1844, 1845), (1838, 1837, 1852, 1853), (1831, 1830, 1845, 1846), (1839, 1838, 1853, 1854), (1832, 1831, 1846, 1847), (1825, 1704, 1840), (1613, 1839, 1854), (1833, 1832, 1847, 1848), (1826, 1825, 1840, 1841), (1834, 1833, 1848, 1849), (1827, 1826, 1841, 1842), (1835, 1834, 1849, 1850), (1828, 1827, 1842, 1843), (1836, 1835, 1850, 1851), (1829, 1828, 1843, 1844), (1837, 1836, 1851, 1852), (1849, 1848, 1863, 1864), (1842, 1841, 1856, 1857), (1850, 1849, 1864, 1865), (1843, 1842, 1857, 1858), (1851, 1850, 1865, 1866), (1844, 1843, 1858, 1859), (1852, 1851, 1866, 1867), (1845, 1844, 1859, 1860), (1853, 1852, 1867, 1868), (1846, 1845, 1860, 1861), (1854, 1853, 1868, 1869), (1847, 1846, 1861, 1862), (1840, 1704, 1855), (1613, 1854, 1869), (1848, 1847, 1862, 1863), (1841, 1840, 1855, 1856), (1868, 1867, 1882, 1883), (1861, 1860, 1875, 1876), (1869, 1868, 1883, 1884), (1862, 1861, 1876, 1877), (1855, 1704, 1870), (1613, 1869, 1884), (1863, 1862, 1877, 1878), (1856, 1855, 1870, 1871), (1864, 1863, 1878, 1879), (1857, 1856, 1871, 1872), (1865, 1864, 1879, 1880), (1858, 1857, 1872, 1873), (1866, 1865, 1880, 1881), (1859, 1858, 1873, 1874), (1867, 1866, 1881, 1882), (1860, 1859, 1874, 1875), (1872, 1871, 1409, 1410), (1880, 1879, 1885, 1886), (1873, 1872, 1410, 1411), (1881, 1880, 1886, 1887), (1874, 1873, 1411, 1412), (1882, 1881, 1887, 1417), (1875, 1874, 1412, 1413), (1883, 1882, 1417, 1888), (1876, 1875, 1413, 1414), (1884, 1883, 1888, 1889), (1877, 1876, 1414, 1415), (1870, 1704, 1408), (1613, 1884, 1889), (1878, 1877, 1415, 1416), (1871, 1870, 1408, 1409), (1879, 1878, 1416, 1885)])
me_cylinder_001.use_remesh_preserve_volume = False
me_cylinder_001.use_remesh_preserve_attributes = False
me_cylinder_001.use_mirror_vertex_groups = False
me_cylinder_001.update()

# ---- objects
ob_chess_piece_base = bpy.data.objects.new('Chess Piece Base', me_cylinder_001)
ob_lamp = bpy.data.objects.new('Lamp', light_lamp)
ob_camera = bpy.data.objects.new('Camera', cam_camera)

# ---- transforms, parenting, visibility, modifiers, constraints
ob_chess_piece_base.location = (0.0, 0.0, 0.0)
ob_chess_piece_base.lineart.crease_threshold = 0.0
ob_lamp.location = (4.076, 1.005, 5.904)
ob_lamp.rotation_euler = (0.6503, 0.05522, 1.866)
ob_lamp.lock_rotations_4d = False
ob_lamp.empty_display_type = 'ARROWS'
ob_lamp.color = (0.0, 0.0, 0.0, 0.0)
ob_lamp.lineart.crease_threshold = 0.0
ob_camera.location = (7.481, -6.508, 5.344)
ob_camera.rotation_euler = (1.109, 0.0, 0.8149)
ob_camera.lock_rotations_4d = False
ob_camera.empty_display_type = 'ARROWS'
ob_camera.color = (0.0, 0.0, 0.0, 0.0)
ob_camera.display_type = 'WIRE'
ob_camera.lineart.crease_threshold = 0.0

# ---- collection membership
col_collection_1.objects.link(ob_chess_piece_base)
col_collection_1.objects.link(ob_lamp)
col_collection_1.objects.link(ob_camera)

# ---- scene / render settings (as saved in the file)
scene.camera = ob_camera
scene.frame_start = 1; scene.frame_end = 250; scene.frame_set(1)
scene.render.engine = 'BLENDER_EEVEE_NEXT'
scene.render.resolution_percentage = 50
scene.render.dither_intensity = 0.0
scene.cycles.use_denoising = False
scene.cycles.samples = 128
scene.cycles.sampling_pattern = 'TABULATED_SOBOL'
scene.cycles.use_adaptive_sampling = False
scene.cycles.use_light_tree = False
scene.view_settings.view_transform = 'Standard'
bpy.context.view_layer.update()
